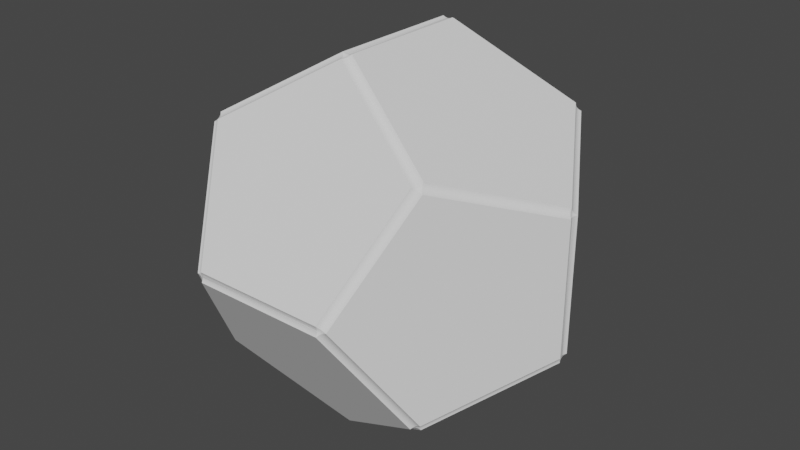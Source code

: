 # Source: d12.blend  (saved by Blender 2.83.19; exported with 4.5.12 LTS)
import bpy
from mathutils import Matrix  # noqa: F401  (used for matrix-valued properties, if any)

bpy.ops.wm.read_factory_settings(use_empty=True)
scene = bpy.context.scene
scene.name = 'Scene'

# ---- collections
col_collection = bpy.data.collections.new('Collection'); scene.collection.children.link(col_collection)

# ---- world
world_world = bpy.data.worlds.new('World'); scene.world = world_world
world_world.use_nodes = True; world_world.node_tree.nodes.clear()
_N = world_world.node_tree.nodes; _L = world_world.node_tree.links
n0 = _N.new('ShaderNodeOutputWorld'); n0.name = 'World Output'; n0.location = (300, 300)
n1 = _N.new('ShaderNodeBackground'); n1.name = 'Background'; n1.location = (10, 300)
n1.inputs[0].default_value = (0.05088, 0.05088, 0.05088, 1.0)
_L.new(n1.outputs[0], n0.inputs[0])
n0.is_active_output = True
world_world.color = (0.05088, 0.05088, 0.05088)
world_world.use_sun_shadow = False
world_world.sun_shadow_jitter_overblur = 0.0

# ---- meshes
me_solid = bpy.data.meshes.new('Solid')
me_solid.from_pydata([(0.5774, 0.5774, 0.5774), (0.5774, 0.5774, -0.5774), (0.5774, -0.5774, 0.5774), (0.5774, -0.5774, -0.5774), (-0.5774, 0.5774, 0.5774), (-0.5774, 0.5774, -0.5774), (-0.5774, -0.5774, 0.5774), (-0.5774, -0.5774, -0.5774), (0.3568, 0.9342, 0.0), (-0.3568, 0.9342, 0.0), (0.3568, -0.9342, 0.0), (-0.3568, -0.9342, 0.0), (0.9342, 0.0, 0.3568), (0.9342, 0.0, -0.3568), (-0.9342, 0.0, 0.3568), (-0.9342, 0.0, -0.3568), (0.0, 0.3568, 0.9342), (0.0, -0.3568, 0.9342), (0.0, 0.3568, -0.9342), (0.0, -0.3568, -0.9342)], [], [(0, 8, 9, 4, 16), (0, 12, 13, 1, 8), (16, 17, 2, 12, 0), (8, 1, 18, 5, 9), (12, 2, 10, 3, 13), (16, 4, 14, 6, 17), (4, 9, 5, 15, 14), (2, 17, 6, 11, 10), (1, 13, 3, 19, 18), (18, 19, 7, 15, 5), (14, 15, 7, 11, 6), (10, 11, 7, 19, 3)])
me_solid.use_remesh_fix_poles = True
me_solid.use_remesh_preserve_attributes = False
me_solid.use_mirror_vertex_groups = False
me_solid.update()
me_solid_001 = bpy.data.meshes.new('Solid.001')
me_solid_001.from_pydata([(0.5676, 0.5421, 0.5834), (0.5834, 0.5676, 0.5421), (0.5421, 0.5834, 0.5676), (0.567, 0.5435, 0.5787), (0.5667, 0.5452, 0.5738), (0.567, 0.5473, 0.5688), (0.5678, 0.5497, 0.5638), (0.5692, 0.5524, 0.5589), (0.5647, 0.5444, 0.5801), (0.5645, 0.5461, 0.5759), (0.5645, 0.5478, 0.5716), (0.5649, 0.5496, 0.5673), (0.5657, 0.5516, 0.563), (0.567, 0.5539, 0.5589), (0.5617, 0.5471, 0.5769), (0.5619, 0.5489, 0.5733), (0.5622, 0.5504, 0.5696), (0.5628, 0.5519, 0.5659), (0.5636, 0.5536, 0.5623), (0.5647, 0.5554, 0.559), (0.5586, 0.5505, 0.574), (0.5592, 0.5519, 0.5709), (0.5598, 0.5531, 0.5677), (0.5607, 0.5542, 0.5647), (0.5616, 0.5554, 0.5618), (0.5626, 0.5569, 0.559), (0.5555, 0.5544, 0.5714), (0.5565, 0.5552, 0.5688), (0.5576, 0.5559, 0.5661), (0.5587, 0.5566, 0.5636), (0.5597, 0.5573, 0.5613), (0.5607, 0.5582, 0.5592), (0.5593, 0.5593, 0.5593), (0.5787, 0.567, 0.5435), (0.5738, 0.5667, 0.5452), (0.5688, 0.567, 0.5473), (0.5638, 0.5678, 0.5497), (0.5589, 0.5692, 0.5524), (0.5801, 0.5647, 0.5444), (0.5759, 0.5645, 0.5461), (0.5716, 0.5645, 0.5478), (0.5673, 0.5649, 0.5496), (0.563, 0.5657, 0.5516), (0.5589, 0.567, 0.5539), (0.5769, 0.5617, 0.5471), (0.5733, 0.5619, 0.5489), (0.5696, 0.5622, 0.5504), (0.5659, 0.5628, 0.5519), (0.5623, 0.5636, 0.5536), (0.559, 0.5647, 0.5554), (0.574, 0.5586, 0.5505), (0.5709, 0.5592, 0.5519), (0.5677, 0.5598, 0.5531), (0.5647, 0.5607, 0.5542), (0.5618, 0.5616, 0.5554), (0.559, 0.5626, 0.5569), (0.5714, 0.5555, 0.5544), (0.5688, 0.5565, 0.5552), (0.5661, 0.5576, 0.5559), (0.5636, 0.5587, 0.5566), (0.5613, 0.5597, 0.5573), (0.5592, 0.5607, 0.5582), (0.5435, 0.5787, 0.567), (0.5452, 0.5738, 0.5667), (0.5473, 0.5688, 0.567), (0.5497, 0.5638, 0.5678), (0.5524, 0.5589, 0.5692), (0.5444, 0.5801, 0.5647), (0.5461, 0.5759, 0.5645), (0.5478, 0.5716, 0.5645), (0.5496, 0.5673, 0.5649), (0.5516, 0.563, 0.5657), (0.5539, 0.5589, 0.567), (0.5471, 0.5769, 0.5617), (0.5489, 0.5733, 0.5619), (0.5504, 0.5696, 0.5622), (0.5519, 0.5659, 0.5628), (0.5536, 0.5623, 0.5636), (0.5554, 0.559, 0.5647), (0.5505, 0.574, 0.5586), (0.5519, 0.5709, 0.5592), (0.5531, 0.5677, 0.5598), (0.5542, 0.5647, 0.5607), (0.5554, 0.5618, 0.5616), (0.5569, 0.559, 0.5626), (0.5544, 0.5714, 0.5555), (0.5552, 0.5688, 0.5565), (0.5559, 0.5661, 0.5576), (0.5566, 0.5636, 0.5587), (0.5573, 0.5613, 0.5597), (0.5582, 0.5592, 0.5607), (0.5421, 0.5834, -0.5676), (0.5834, 0.5676, -0.5421), (0.5676, 0.5421, -0.5834), (0.5444, 0.5801, -0.5647), (0.5471, 0.5769, -0.5617), (0.5505, 0.574, -0.5586), (0.5544, 0.5714, -0.5555), (0.5589, 0.5692, -0.5524), (0.5435, 0.5787, -0.567), (0.5461, 0.5759, -0.5646), (0.5488, 0.5732, -0.5619), (0.5517, 0.5708, -0.5592), (0.5551, 0.5687, -0.5565), (0.5589, 0.567, -0.5539), (0.5452, 0.5738, -0.5667), (0.5478, 0.5716, -0.5646), (0.5504, 0.5695, -0.5623), (0.553, 0.5677, -0.5599), (0.5559, 0.5661, -0.5576), (0.559, 0.5647, -0.5554), (0.5473, 0.5688, -0.567), (0.5497, 0.5673, -0.565), (0.5519, 0.5659, -0.5629), (0.5542, 0.5647, -0.5607), (0.5565, 0.5636, -0.5587), (0.559, 0.5626, -0.5569), (0.5497, 0.5638, -0.5678), (0.5517, 0.563, -0.5658), (0.5536, 0.5623, -0.5637), (0.5554, 0.5618, -0.5616), (0.5573, 0.5613, -0.5597), (0.5592, 0.5607, -0.5582), (0.5593, 0.5593, -0.5593), (0.5801, 0.5647, -0.5444), (0.5769, 0.5617, -0.5471), (0.574, 0.5586, -0.5505), (0.5714, 0.5555, -0.5544), (0.5692, 0.5524, -0.5589), (0.5787, 0.567, -0.5435), (0.5759, 0.5646, -0.5461), (0.5732, 0.5619, -0.5488), (0.5708, 0.5592, -0.5517), (0.5687, 0.5565, -0.5551), (0.567, 0.5539, -0.5589), (0.5738, 0.5667, -0.5452), (0.5716, 0.5646, -0.5478), (0.5695, 0.5623, -0.5504), (0.5677, 0.5599, -0.553), (0.5661, 0.5576, -0.5559), (0.5647, 0.5554, -0.559), (0.5688, 0.567, -0.5473), (0.5673, 0.565, -0.5497), (0.5659, 0.5629, -0.5519), (0.5647, 0.5607, -0.5542), (0.5636, 0.5587, -0.5565), (0.5626, 0.5569, -0.559), (0.5638, 0.5678, -0.5497), (0.563, 0.5658, -0.5517), (0.5623, 0.5637, -0.5536), (0.5618, 0.5616, -0.5554), (0.5613, 0.5597, -0.5573), (0.5607, 0.5582, -0.5592), (0.5647, 0.5444, -0.5801), (0.5617, 0.5471, -0.5769), (0.5586, 0.5505, -0.574), (0.5555, 0.5544, -0.5714), (0.5524, 0.5589, -0.5692), (0.567, 0.5435, -0.5787), (0.5646, 0.5461, -0.5759), (0.5619, 0.5488, -0.5732), (0.5592, 0.5517, -0.5708), (0.5565, 0.5551, -0.5687), (0.5539, 0.5589, -0.567), (0.5667, 0.5452, -0.5738), (0.5646, 0.5478, -0.5716), (0.5623, 0.5504, -0.5695), (0.5599, 0.553, -0.5677), (0.5576, 0.5559, -0.5661), (0.5554, 0.559, -0.5647), (0.567, 0.5473, -0.5688), (0.565, 0.5497, -0.5673), (0.5629, 0.5519, -0.5659), (0.5607, 0.5542, -0.5647), (0.5587, 0.5565, -0.5636), (0.5569, 0.559, -0.5626), (0.5678, 0.5497, -0.5638), (0.5658, 0.5517, -0.563), (0.5637, 0.5536, -0.5623), (0.5616, 0.5554, -0.5618), (0.5597, 0.5573, -0.5613), (0.5582, 0.5592, -0.5607), (0.5834, -0.5676, 0.5421), (0.5676, -0.5421, 0.5834), (0.5421, -0.5834, 0.5676), (0.5801, -0.5647, 0.5444), (0.5769, -0.5617, 0.5471), (0.574, -0.5586, 0.5505), (0.5714, -0.5555, 0.5544), (0.5692, -0.5524, 0.5589), (0.5787, -0.567, 0.5435), (0.5759, -0.5646, 0.5461), (0.5732, -0.5619, 0.5488), (0.5708, -0.5592, 0.5517), (0.5687, -0.5565, 0.5551), (0.567, -0.5539, 0.5589), (0.5738, -0.5667, 0.5452), (0.5716, -0.5646, 0.5478), (0.5695, -0.5623, 0.5504), (0.5677, -0.5599, 0.553), (0.5661, -0.5576, 0.5559), (0.5647, -0.5554, 0.559), (0.5688, -0.567, 0.5473), (0.5673, -0.565, 0.5497), (0.5659, -0.5629, 0.5519), (0.5647, -0.5607, 0.5542), (0.5636, -0.5587, 0.5565), (0.5626, -0.5569, 0.559), (0.5638, -0.5678, 0.5497), (0.563, -0.5658, 0.5517), (0.5623, -0.5637, 0.5536), (0.5618, -0.5616, 0.5554), (0.5613, -0.5597, 0.5573), (0.5607, -0.5582, 0.5592), (0.5593, -0.5593, 0.5593), (0.5647, -0.5444, 0.5801), (0.5617, -0.5471, 0.5769), (0.5586, -0.5505, 0.574), (0.5555, -0.5544, 0.5714), (0.5524, -0.5589, 0.5692), (0.567, -0.5435, 0.5787), (0.5646, -0.5461, 0.5759), (0.5619, -0.5488, 0.5732), (0.5592, -0.5517, 0.5708), (0.5565, -0.5551, 0.5687), (0.5539, -0.5589, 0.567), (0.5667, -0.5452, 0.5738), (0.5646, -0.5478, 0.5716), (0.5623, -0.5504, 0.5695), (0.5599, -0.553, 0.5677), (0.5576, -0.5559, 0.5661), (0.5554, -0.559, 0.5647), (0.567, -0.5473, 0.5688), (0.565, -0.5497, 0.5673), (0.5629, -0.5519, 0.5659), (0.5607, -0.5542, 0.5647), (0.5587, -0.5565, 0.5636), (0.5569, -0.559, 0.5626), (0.5678, -0.5497, 0.5638), (0.5658, -0.5517, 0.563), (0.5637, -0.5536, 0.5623), (0.5616, -0.5554, 0.5618), (0.5597, -0.5573, 0.5613), (0.5582, -0.5592, 0.5607), (0.5444, -0.5801, 0.5647), (0.5471, -0.5769, 0.5617), (0.5505, -0.574, 0.5586), (0.5544, -0.5714, 0.5555), (0.5589, -0.5692, 0.5524), (0.5435, -0.5787, 0.567), (0.5461, -0.5759, 0.5646), (0.5488, -0.5732, 0.5619), (0.5517, -0.5708, 0.5592), (0.5551, -0.5687, 0.5565), (0.5589, -0.567, 0.5539), (0.5452, -0.5738, 0.5667), (0.5478, -0.5716, 0.5646), (0.5504, -0.5695, 0.5623), (0.553, -0.5677, 0.5599), (0.5559, -0.5661, 0.5576), (0.559, -0.5647, 0.5554), (0.5473, -0.5688, 0.567), (0.5497, -0.5673, 0.565), (0.5519, -0.5659, 0.5629), (0.5542, -0.5647, 0.5607), (0.5565, -0.5636, 0.5587), (0.559, -0.5626, 0.5569), (0.5497, -0.5638, 0.5678), (0.5517, -0.563, 0.5658), (0.5536, -0.5623, 0.5637), (0.5554, -0.5618, 0.5616), (0.5573, -0.5613, 0.5597), (0.5592, -0.5607, 0.5582), (0.5676, -0.5421, -0.5834), (0.5834, -0.5676, -0.5421), (0.5421, -0.5834, -0.5676), (0.567, -0.5435, -0.5787), (0.5667, -0.5452, -0.5738), (0.567, -0.5473, -0.5688), (0.5678, -0.5497, -0.5638), (0.5692, -0.5524, -0.5589), (0.5647, -0.5444, -0.5801), (0.5645, -0.5461, -0.5759), (0.5645, -0.5478, -0.5716), (0.5649, -0.5496, -0.5673), (0.5657, -0.5516, -0.563), (0.567, -0.5539, -0.5589), (0.5617, -0.5471, -0.5769), (0.5619, -0.5489, -0.5733), (0.5622, -0.5504, -0.5696), (0.5628, -0.5519, -0.5659), (0.5636, -0.5536, -0.5623), (0.5647, -0.5554, -0.559), (0.5586, -0.5505, -0.574), (0.5592, -0.5519, -0.5709), (0.5598, -0.5531, -0.5677), (0.5607, -0.5542, -0.5647), (0.5616, -0.5554, -0.5618), (0.5626, -0.5569, -0.559), (0.5555, -0.5544, -0.5714), (0.5565, -0.5552, -0.5688), (0.5576, -0.5559, -0.5661), (0.5587, -0.5566, -0.5636), (0.5597, -0.5573, -0.5613), (0.5607, -0.5582, -0.5592), (0.5593, -0.5593, -0.5593), (0.5787, -0.567, -0.5435), (0.5738, -0.5667, -0.5452), (0.5688, -0.567, -0.5473), (0.5638, -0.5678, -0.5497), (0.5589, -0.5692, -0.5524), (0.5801, -0.5647, -0.5444), (0.5759, -0.5645, -0.5461), (0.5716, -0.5645, -0.5478), (0.5673, -0.5649, -0.5496), (0.563, -0.5657, -0.5516), (0.5589, -0.567, -0.5539), (0.5769, -0.5617, -0.5471), (0.5733, -0.5619, -0.5489), (0.5696, -0.5622, -0.5504), (0.5659, -0.5628, -0.5519), (0.5623, -0.5636, -0.5536), (0.559, -0.5647, -0.5554), (0.574, -0.5586, -0.5505), (0.5709, -0.5592, -0.5519), (0.5677, -0.5598, -0.5531), (0.5647, -0.5607, -0.5542), (0.5618, -0.5616, -0.5554), (0.559, -0.5626, -0.5569), (0.5714, -0.5555, -0.5544), (0.5688, -0.5565, -0.5552), (0.5661, -0.5576, -0.5559), (0.5636, -0.5587, -0.5566), (0.5613, -0.5597, -0.5573), (0.5592, -0.5607, -0.5582), (0.5435, -0.5787, -0.567), (0.5452, -0.5738, -0.5667), (0.5473, -0.5688, -0.567), (0.5497, -0.5638, -0.5678), (0.5524, -0.5589, -0.5692), (0.5444, -0.5801, -0.5647), (0.5461, -0.5759, -0.5645), (0.5478, -0.5716, -0.5645), (0.5496, -0.5673, -0.5649), (0.5516, -0.563, -0.5657), (0.5539, -0.5589, -0.567), (0.5471, -0.5769, -0.5617), (0.5489, -0.5733, -0.5619), (0.5504, -0.5696, -0.5622), (0.5519, -0.5659, -0.5628), (0.5536, -0.5623, -0.5636), (0.5554, -0.559, -0.5647), (0.5505, -0.574, -0.5586), (0.5519, -0.5709, -0.5592), (0.5531, -0.5677, -0.5598), (0.5542, -0.5647, -0.5607), (0.5554, -0.5618, -0.5616), (0.5569, -0.559, -0.5626), (0.5544, -0.5714, -0.5555), (0.5552, -0.5688, -0.5565), (0.5559, -0.5661, -0.5576), (0.5566, -0.5636, -0.5587), (0.5573, -0.5613, -0.5597), (0.5582, -0.5592, -0.5607), (-0.5676, 0.5421, 0.5834), (-0.5421, 0.5834, 0.5676), (-0.5834, 0.5676, 0.5421), (-0.5647, 0.5444, 0.5801), (-0.5617, 0.5471, 0.5769), (-0.5586, 0.5505, 0.574), (-0.5555, 0.5544, 0.5714), (-0.5524, 0.5589, 0.5692), (-0.567, 0.5435, 0.5787), (-0.5646, 0.5461, 0.5759), (-0.5619, 0.5488, 0.5732), (-0.5592, 0.5517, 0.5708), (-0.5565, 0.5551, 0.5687), (-0.5539, 0.5589, 0.567), (-0.5667, 0.5452, 0.5738), (-0.5646, 0.5478, 0.5716), (-0.5623, 0.5504, 0.5695), (-0.5599, 0.553, 0.5677), (-0.5576, 0.5559, 0.5661), (-0.5554, 0.559, 0.5647), (-0.567, 0.5473, 0.5688), (-0.565, 0.5497, 0.5673), (-0.5629, 0.5519, 0.5659), (-0.5607, 0.5542, 0.5647), (-0.5587, 0.5565, 0.5636), (-0.5569, 0.559, 0.5626), (-0.5678, 0.5497, 0.5638), (-0.5658, 0.5517, 0.563), (-0.5637, 0.5536, 0.5623), (-0.5616, 0.5554, 0.5618), (-0.5597, 0.5573, 0.5613), (-0.5582, 0.5592, 0.5607), (-0.5593, 0.5593, 0.5593), (-0.5444, 0.5801, 0.5647), (-0.5471, 0.5769, 0.5617), (-0.5505, 0.574, 0.5586), (-0.5544, 0.5714, 0.5555), (-0.5589, 0.5692, 0.5524), (-0.5435, 0.5787, 0.567), (-0.5461, 0.5759, 0.5646), (-0.5488, 0.5732, 0.5619), (-0.5517, 0.5708, 0.5592), (-0.5551, 0.5687, 0.5565), (-0.5589, 0.567, 0.5539), (-0.5452, 0.5738, 0.5667), (-0.5478, 0.5716, 0.5646), (-0.5504, 0.5695, 0.5623), (-0.553, 0.5677, 0.5599), (-0.5559, 0.5661, 0.5576), (-0.559, 0.5647, 0.5554), (-0.5473, 0.5688, 0.567), (-0.5497, 0.5673, 0.565), (-0.5519, 0.5659, 0.5629), (-0.5542, 0.5647, 0.5607), (-0.5565, 0.5636, 0.5587), (-0.559, 0.5626, 0.5569), (-0.5497, 0.5638, 0.5678), (-0.5517, 0.563, 0.5658), (-0.5536, 0.5623, 0.5637), (-0.5554, 0.5618, 0.5616), (-0.5573, 0.5613, 0.5597), (-0.5592, 0.5607, 0.5582), (-0.5801, 0.5647, 0.5444), (-0.5769, 0.5617, 0.5471), (-0.574, 0.5586, 0.5505), (-0.5714, 0.5555, 0.5544), (-0.5692, 0.5524, 0.5589), (-0.5787, 0.567, 0.5435), (-0.5759, 0.5646, 0.5461), (-0.5732, 0.5619, 0.5488), (-0.5708, 0.5592, 0.5517), (-0.5687, 0.5565, 0.5551), (-0.567, 0.5539, 0.5589), (-0.5738, 0.5667, 0.5452), (-0.5716, 0.5646, 0.5478), (-0.5695, 0.5623, 0.5504), (-0.5677, 0.5599, 0.553), (-0.5661, 0.5576, 0.5559), (-0.5647, 0.5554, 0.559), (-0.5688, 0.567, 0.5473), (-0.5673, 0.565, 0.5497), (-0.5659, 0.5629, 0.5519), (-0.5647, 0.5607, 0.5542), (-0.5636, 0.5587, 0.5565), (-0.5626, 0.5569, 0.559), (-0.5638, 0.5678, 0.5497), (-0.563, 0.5658, 0.5517), (-0.5623, 0.5637, 0.5536), (-0.5618, 0.5616, 0.5554), (-0.5613, 0.5597, 0.5573), (-0.5607, 0.5582, 0.5592), (-0.5834, 0.5676, -0.5421), (-0.5421, 0.5834, -0.5676), (-0.5676, 0.5421, -0.5834), (-0.5787, 0.567, -0.5435), (-0.5738, 0.5667, -0.5452), (-0.5688, 0.567, -0.5473), (-0.5638, 0.5678, -0.5497), (-0.5589, 0.5692, -0.5524), (-0.5801, 0.5647, -0.5444), (-0.5759, 0.5645, -0.5461), (-0.5716, 0.5645, -0.5478), (-0.5673, 0.5649, -0.5496), (-0.563, 0.5657, -0.5516), (-0.5589, 0.567, -0.5539), (-0.5769, 0.5617, -0.5471), (-0.5733, 0.5619, -0.5489), (-0.5696, 0.5622, -0.5504), (-0.5659, 0.5628, -0.5519), (-0.5623, 0.5636, -0.5536), (-0.559, 0.5647, -0.5554), (-0.574, 0.5586, -0.5505), (-0.5709, 0.5592, -0.5519), (-0.5677, 0.5598, -0.5531), (-0.5647, 0.5607, -0.5542), (-0.5618, 0.5616, -0.5554), (-0.559, 0.5626, -0.5569), (-0.5714, 0.5555, -0.5544), (-0.5688, 0.5565, -0.5552), (-0.5661, 0.5576, -0.5559), (-0.5636, 0.5587, -0.5566), (-0.5613, 0.5597, -0.5573), (-0.5592, 0.5607, -0.5582), (-0.5593, 0.5593, -0.5593), (-0.5435, 0.5787, -0.567), (-0.5452, 0.5738, -0.5667), (-0.5473, 0.5688, -0.567), (-0.5497, 0.5638, -0.5678), (-0.5524, 0.5589, -0.5692), (-0.5444, 0.5801, -0.5647), (-0.5461, 0.5759, -0.5645), (-0.5478, 0.5716, -0.5645), (-0.5496, 0.5673, -0.5649), (-0.5516, 0.563, -0.5657), (-0.5539, 0.5589, -0.567), (-0.5471, 0.5769, -0.5617), (-0.5489, 0.5733, -0.5619), (-0.5504, 0.5696, -0.5622), (-0.5519, 0.5659, -0.5628), (-0.5536, 0.5623, -0.5636), (-0.5554, 0.559, -0.5647), (-0.5505, 0.574, -0.5586), (-0.5519, 0.5709, -0.5592), (-0.5531, 0.5677, -0.5598), (-0.5542, 0.5647, -0.5607), (-0.5554, 0.5618, -0.5616), (-0.5569, 0.559, -0.5626), (-0.5544, 0.5714, -0.5555), (-0.5552, 0.5688, -0.5565), (-0.5559, 0.5661, -0.5576), (-0.5566, 0.5636, -0.5587), (-0.5573, 0.5613, -0.5597), (-0.5582, 0.5592, -0.5607), (-0.567, 0.5435, -0.5787), (-0.5667, 0.5452, -0.5738), (-0.567, 0.5473, -0.5688), (-0.5678, 0.5497, -0.5638), (-0.5692, 0.5524, -0.5589), (-0.5647, 0.5444, -0.5801), (-0.5645, 0.5461, -0.5759), (-0.5645, 0.5478, -0.5716), (-0.5649, 0.5496, -0.5673), (-0.5657, 0.5516, -0.563), (-0.567, 0.5539, -0.5589), (-0.5617, 0.5471, -0.5769), (-0.5619, 0.5489, -0.5733), (-0.5622, 0.5504, -0.5696), (-0.5628, 0.5519, -0.5659), (-0.5636, 0.5536, -0.5623), (-0.5647, 0.5554, -0.559), (-0.5586, 0.5505, -0.574), (-0.5592, 0.5519, -0.5709), (-0.5598, 0.5531, -0.5677), (-0.5607, 0.5542, -0.5647), (-0.5616, 0.5554, -0.5618), (-0.5626, 0.5569, -0.559), (-0.5555, 0.5544, -0.5714), (-0.5565, 0.5552, -0.5688), (-0.5576, 0.5559, -0.5661), (-0.5587, 0.5566, -0.5636), (-0.5597, 0.5573, -0.5613), (-0.5607, 0.5582, -0.5592), (-0.5421, -0.5834, 0.5676), (-0.5676, -0.5421, 0.5834), (-0.5834, -0.5676, 0.5421), (-0.5435, -0.5787, 0.567), (-0.5452, -0.5738, 0.5667), (-0.5473, -0.5688, 0.567), (-0.5497, -0.5638, 0.5678), (-0.5524, -0.5589, 0.5692), (-0.5444, -0.5801, 0.5647), (-0.5461, -0.5759, 0.5645), (-0.5478, -0.5716, 0.5645), (-0.5496, -0.5673, 0.5649), (-0.5516, -0.563, 0.5657), (-0.5539, -0.5589, 0.567), (-0.5471, -0.5769, 0.5617), (-0.5489, -0.5733, 0.5619), (-0.5504, -0.5696, 0.5622), (-0.5519, -0.5659, 0.5628), (-0.5536, -0.5623, 0.5636), (-0.5554, -0.559, 0.5647), (-0.5505, -0.574, 0.5586), (-0.5519, -0.5709, 0.5592), (-0.5531, -0.5677, 0.5598), (-0.5542, -0.5647, 0.5607), (-0.5554, -0.5618, 0.5616), (-0.5569, -0.559, 0.5626), (-0.5544, -0.5714, 0.5555), (-0.5552, -0.5688, 0.5565), (-0.5559, -0.5661, 0.5576), (-0.5566, -0.5636, 0.5587), (-0.5573, -0.5613, 0.5597), (-0.5582, -0.5592, 0.5607), (-0.5593, -0.5593, 0.5593), (-0.567, -0.5435, 0.5787), (-0.5667, -0.5452, 0.5738), (-0.567, -0.5473, 0.5688), (-0.5678, -0.5497, 0.5638), (-0.5692, -0.5524, 0.5589), (-0.5647, -0.5444, 0.5801), (-0.5645, -0.5461, 0.5759), (-0.5645, -0.5478, 0.5716), (-0.5649, -0.5496, 0.5673), (-0.5657, -0.5516, 0.563), (-0.567, -0.5539, 0.5589), (-0.5617, -0.5471, 0.5769), (-0.5619, -0.5489, 0.5733), (-0.5622, -0.5504, 0.5696), (-0.5628, -0.5519, 0.5659), (-0.5636, -0.5536, 0.5623), (-0.5647, -0.5554, 0.559), (-0.5586, -0.5505, 0.574), (-0.5592, -0.5519, 0.5709), (-0.5598, -0.5531, 0.5677), (-0.5607, -0.5542, 0.5647), (-0.5616, -0.5554, 0.5618), (-0.5626, -0.5569, 0.559), (-0.5555, -0.5544, 0.5714), (-0.5565, -0.5552, 0.5688), (-0.5576, -0.5559, 0.5661), (-0.5587, -0.5566, 0.5636), (-0.5597, -0.5573, 0.5613), (-0.5607, -0.5582, 0.5592), (-0.5787, -0.567, 0.5435), (-0.5738, -0.5667, 0.5452), (-0.5688, -0.567, 0.5473), (-0.5638, -0.5678, 0.5497), (-0.5589, -0.5692, 0.5524), (-0.5801, -0.5647, 0.5444), (-0.5759, -0.5645, 0.5461), (-0.5716, -0.5645, 0.5478), (-0.5673, -0.5649, 0.5496), (-0.563, -0.5657, 0.5516), (-0.5589, -0.567, 0.5539), (-0.5769, -0.5617, 0.5471), (-0.5733, -0.5619, 0.5489), (-0.5696, -0.5622, 0.5504), (-0.5659, -0.5628, 0.5519), (-0.5623, -0.5636, 0.5536), (-0.559, -0.5647, 0.5554), (-0.574, -0.5586, 0.5505), (-0.5709, -0.5592, 0.5519), (-0.5677, -0.5598, 0.5531), (-0.5647, -0.5607, 0.5542), (-0.5618, -0.5616, 0.5554), (-0.559, -0.5626, 0.5569), (-0.5714, -0.5555, 0.5544), (-0.5688, -0.5565, 0.5552), (-0.5661, -0.5576, 0.5559), (-0.5636, -0.5587, 0.5566), (-0.5613, -0.5597, 0.5573), (-0.5592, -0.5607, 0.5582), (-0.5421, -0.5834, -0.5676), (-0.5834, -0.5676, -0.5421), (-0.5676, -0.5421, -0.5834), (-0.5444, -0.5801, -0.5647), (-0.5471, -0.5769, -0.5617), (-0.5505, -0.574, -0.5586), (-0.5544, -0.5714, -0.5555), (-0.5589, -0.5692, -0.5524), (-0.5435, -0.5787, -0.567), (-0.5461, -0.5759, -0.5646), (-0.5488, -0.5732, -0.5619), (-0.5517, -0.5708, -0.5592), (-0.5551, -0.5687, -0.5565), (-0.5589, -0.567, -0.5539), (-0.5452, -0.5738, -0.5667), (-0.5478, -0.5716, -0.5646), (-0.5504, -0.5695, -0.5623), (-0.553, -0.5677, -0.5599), (-0.5559, -0.5661, -0.5576), (-0.559, -0.5647, -0.5554), (-0.5473, -0.5688, -0.567), (-0.5497, -0.5673, -0.565), (-0.5519, -0.5659, -0.5629), (-0.5542, -0.5647, -0.5607), (-0.5565, -0.5636, -0.5587), (-0.559, -0.5626, -0.5569), (-0.5497, -0.5638, -0.5678), (-0.5517, -0.563, -0.5658), (-0.5536, -0.5623, -0.5637), (-0.5554, -0.5618, -0.5616), (-0.5573, -0.5613, -0.5597), (-0.5592, -0.5607, -0.5582), (-0.5593, -0.5593, -0.5593), (-0.5801, -0.5647, -0.5444), (-0.5769, -0.5617, -0.5471), (-0.574, -0.5586, -0.5505), (-0.5714, -0.5555, -0.5544), (-0.5692, -0.5524, -0.5589), (-0.5787, -0.567, -0.5435), (-0.5759, -0.5646, -0.5461), (-0.5732, -0.5619, -0.5488), (-0.5708, -0.5592, -0.5517), (-0.5687, -0.5565, -0.5551), (-0.567, -0.5539, -0.5589), (-0.5738, -0.5667, -0.5452), (-0.5716, -0.5646, -0.5478), (-0.5695, -0.5623, -0.5504), (-0.5677, -0.5599, -0.553), (-0.5661, -0.5576, -0.5559), (-0.5647, -0.5554, -0.559), (-0.5688, -0.567, -0.5473), (-0.5673, -0.565, -0.5497), (-0.5659, -0.5629, -0.5519), (-0.5647, -0.5607, -0.5542), (-0.5636, -0.5587, -0.5565), (-0.5626, -0.5569, -0.559), (-0.5638, -0.5678, -0.5497), (-0.563, -0.5658, -0.5517), (-0.5623, -0.5637, -0.5536), (-0.5618, -0.5616, -0.5554), (-0.5613, -0.5597, -0.5573), (-0.5607, -0.5582, -0.5592), (-0.5647, -0.5444, -0.5801), (-0.5617, -0.5471, -0.5769), (-0.5586, -0.5505, -0.574), (-0.5555, -0.5544, -0.5714), (-0.5524, -0.5589, -0.5692), (-0.567, -0.5435, -0.5787), (-0.5646, -0.5461, -0.5759), (-0.5619, -0.5488, -0.5732), (-0.5592, -0.5517, -0.5708), (-0.5565, -0.5551, -0.5687), (-0.5539, -0.5589, -0.567), (-0.5667, -0.5452, -0.5738), (-0.5646, -0.5478, -0.5716), (-0.5623, -0.5504, -0.5695), (-0.5599, -0.553, -0.5677), (-0.5576, -0.5559, -0.5661), (-0.5554, -0.559, -0.5647), (-0.567, -0.5473, -0.5688), (-0.565, -0.5497, -0.5673), (-0.5629, -0.5519, -0.5659), (-0.5607, -0.5542, -0.5647), (-0.5587, -0.5565, -0.5636), (-0.5569, -0.559, -0.5626), (-0.5678, -0.5497, -0.5638), (-0.5658, -0.5517, -0.563), (-0.5637, -0.5536, -0.5623), (-0.5616, -0.5554, -0.5618), (-0.5597, -0.5573, -0.5613), (-0.5582, -0.5592, -0.5607), (0.3763, 0.9026, 0.0), (0.335, 0.9184, -0.02552), (0.335, 0.9184, 0.02552), (0.3716, 0.902, -0.00142), (0.3667, 0.9018, -0.003123), (0.3617, 0.902, -0.005174), (0.3567, 0.9028, -0.007604), (0.3518, 0.9042, -0.01037), (0.3716, 0.902, 0.00142), (0.3673, 0.902, 6.241e-05), (0.363, 0.9021, -0.001574), (0.3587, 0.9024, -0.003496), (0.3545, 0.9031, -0.005672), (0.3504, 0.9043, -0.008038), (0.3667, 0.9018, 0.003123), (0.363, 0.9022, 0.001714), (0.3593, 0.9024, 6.51e-05), (0.3558, 0.9028, -0.001776), (0.3523, 0.9034, -0.003737), (0.349, 0.9044, -0.005746), (0.3617, 0.902, 0.005174), (0.3587, 0.9025, 0.003611), (0.3558, 0.9028, 0.00186), (0.353, 0.9032, 1.886e-05), (0.3503, 0.9037, -0.001808), (0.3477, 0.9046, -0.003529), (0.3567, 0.9028, 0.007604), (0.3545, 0.9032, 0.005743), (0.3523, 0.9035, 0.003782), (0.3503, 0.9038, 0.001822), (0.3484, 0.9042, 1.438e-06), (0.3465, 0.9048, -0.001517), (0.3457, 0.905, 6.009e-09), (0.335, 0.916, -0.02119), (0.335, 0.9139, -0.01648), (0.335, 0.9122, -0.01133), (0.335, 0.9111, -0.00579), (0.335, 0.9107, 9.779e-09), (0.3373, 0.9151, -0.02261), (0.3376, 0.9134, -0.01843), (0.3376, 0.9118, -0.01413), (0.3375, 0.9105, -0.009612), (0.3374, 0.9096, -0.004875), (0.3374, 0.9093, -2.351e-05), (0.3401, 0.9119, -0.0196), (0.3403, 0.9108, -0.01574), (0.3402, 0.9097, -0.01188), (0.34, 0.9088, -0.007973), (0.3398, 0.9082, -0.004009), (0.3397, 0.908, -1.762e-05), (0.3434, 0.909, -0.01651), (0.3433, 0.9084, -0.01311), (0.343, 0.9077, -0.009763), (0.3425, 0.9072, -0.006475), (0.3422, 0.9069, -0.00323), (0.342, 0.9067, -5.094e-06), (0.3473, 0.9064, -0.01339), (0.3467, 0.9062, -0.01054), (0.3459, 0.9059, -0.00774), (0.3451, 0.9057, -0.005038), (0.3444, 0.9057, -0.002464), (0.3441, 0.9057, -5.826e-07), (0.3373, 0.9151, 0.02261), (0.3401, 0.9119, 0.0196), (0.3434, 0.909, 0.01651), (0.3473, 0.9064, 0.01339), (0.3518, 0.9042, 0.01037), (0.335, 0.916, 0.02119), (0.3375, 0.9134, 0.01837), (0.3401, 0.9108, 0.01571), (0.3432, 0.9083, 0.01311), (0.3466, 0.9061, 0.01055), (0.3504, 0.9043, 0.008061), (0.335, 0.9139, 0.01648), (0.3375, 0.9119, 0.01402), (0.3401, 0.9097, 0.01181), (0.3429, 0.9077, 0.009749), (0.3459, 0.9059, 0.007746), (0.349, 0.9044, 0.005763), (0.335, 0.9122, 0.01133), (0.3375, 0.9106, 0.009502), (0.34, 0.9089, 0.007903), (0.3425, 0.9072, 0.006457), (0.3451, 0.9057, 0.005038), (0.3477, 0.9046, 0.003534), (0.335, 0.9111, 0.00579), (0.3374, 0.9097, 0.004799), (0.3398, 0.9083, 0.003958), (0.3422, 0.9069, 0.003216), (0.3444, 0.9057, 0.002463), (0.3465, 0.9048, 0.001518), (-0.335, 0.9184, -0.02552), (-0.3763, 0.9026, 0.0), (-0.335, 0.9184, 0.02552), (-0.3373, 0.9151, -0.02261), (-0.3401, 0.9119, -0.0196), (-0.3434, 0.909, -0.01651), (-0.3473, 0.9064, -0.01339), (-0.3518, 0.9042, -0.01037), (-0.335, 0.916, -0.02119), (-0.3375, 0.9134, -0.01837), (-0.3401, 0.9108, -0.01571), (-0.3432, 0.9083, -0.01311), (-0.3466, 0.9061, -0.01055), (-0.3504, 0.9043, -0.008061), (-0.335, 0.9139, -0.01648), (-0.3375, 0.9119, -0.01402), (-0.3401, 0.9097, -0.01181), (-0.3429, 0.9077, -0.009749), (-0.3459, 0.9059, -0.007746), (-0.349, 0.9044, -0.005763), (-0.335, 0.9122, -0.01133), (-0.3375, 0.9106, -0.009502), (-0.34, 0.9089, -0.007903), (-0.3425, 0.9072, -0.006457), (-0.3451, 0.9057, -0.005038), (-0.3477, 0.9046, -0.003534), (-0.335, 0.9111, -0.00579), (-0.3374, 0.9097, -0.004799), (-0.3398, 0.9083, -0.003958), (-0.3422, 0.9069, -0.003216), (-0.3444, 0.9057, -0.002463), (-0.3465, 0.9048, -0.001518), (-0.3457, 0.905, -6.018e-09), (-0.3716, 0.902, 0.00142), (-0.3667, 0.9018, 0.003123), (-0.3617, 0.902, 0.005174), (-0.3567, 0.9028, 0.007604), (-0.3518, 0.9042, 0.01037), (-0.3716, 0.902, -0.00142), (-0.3673, 0.902, -6.241e-05), (-0.363, 0.9021, 0.001574), (-0.3587, 0.9024, 0.003496), (-0.3545, 0.9031, 0.005672), (-0.3504, 0.9043, 0.008038), (-0.3667, 0.9018, -0.003123), (-0.363, 0.9022, -0.001714), (-0.3593, 0.9024, -6.51e-05), (-0.3558, 0.9028, 0.001776), (-0.3523, 0.9034, 0.003737), (-0.349, 0.9044, 0.005746), (-0.3617, 0.902, -0.005174), (-0.3587, 0.9025, -0.003611), (-0.3558, 0.9028, -0.00186), (-0.353, 0.9032, -1.886e-05), (-0.3503, 0.9037, 0.001808), (-0.3477, 0.9046, 0.003529), (-0.3567, 0.9028, -0.007604), (-0.3545, 0.9032, -0.005743), (-0.3523, 0.9035, -0.003782), (-0.3503, 0.9038, -0.001822), (-0.3484, 0.9042, -1.438e-06), (-0.3465, 0.9048, 0.001517), (-0.335, 0.916, 0.02119), (-0.335, 0.9139, 0.01648), (-0.335, 0.9122, 0.01133), (-0.335, 0.9111, 0.00579), (-0.335, 0.9107, -9.779e-09), (-0.3373, 0.9151, 0.02261), (-0.3376, 0.9134, 0.01843), (-0.3376, 0.9118, 0.01413), (-0.3375, 0.9105, 0.009612), (-0.3374, 0.9096, 0.004875), (-0.3374, 0.9093, 2.351e-05), (-0.3401, 0.9119, 0.0196), (-0.3403, 0.9108, 0.01574), (-0.3402, 0.9097, 0.01188), (-0.34, 0.9088, 0.007973), (-0.3398, 0.9082, 0.004009), (-0.3397, 0.908, 1.762e-05), (-0.3434, 0.909, 0.01651), (-0.3433, 0.9084, 0.01311), (-0.343, 0.9077, 0.009763), (-0.3425, 0.9072, 0.006475), (-0.3422, 0.9069, 0.00323), (-0.342, 0.9067, 5.094e-06), (-0.3473, 0.9064, 0.01339), (-0.3467, 0.9062, 0.01054), (-0.3459, 0.9059, 0.00774), (-0.3451, 0.9057, 0.005038), (-0.3444, 0.9057, 0.002464), (-0.3441, 0.9057, 5.826e-07), (0.335, -0.9184, 0.02552), (0.335, -0.9184, -0.02552), (0.3763, -0.9026, 0.0), (0.335, -0.916, 0.02119), (0.335, -0.9139, 0.01648), (0.335, -0.9122, 0.01133), (0.335, -0.9111, 0.00579), (0.335, -0.9107, -9.779e-09), (0.3373, -0.9151, 0.02261), (0.3376, -0.9134, 0.01843), (0.3376, -0.9118, 0.01413), (0.3375, -0.9105, 0.009612), (0.3374, -0.9096, 0.004875), (0.3374, -0.9093, 2.351e-05), (0.3401, -0.9119, 0.0196), (0.3403, -0.9108, 0.01574), (0.3402, -0.9097, 0.01188), (0.34, -0.9088, 0.007973), (0.3398, -0.9082, 0.004009), (0.3397, -0.908, 1.762e-05), (0.3434, -0.909, 0.01651), (0.3433, -0.9084, 0.01311), (0.343, -0.9077, 0.009763), (0.3425, -0.9072, 0.006475), (0.3422, -0.9069, 0.00323), (0.342, -0.9067, 5.094e-06), (0.3473, -0.9064, 0.01339), (0.3467, -0.9062, 0.01054), (0.3459, -0.9059, 0.00774), (0.3451, -0.9057, 0.005038), (0.3444, -0.9057, 0.002464), (0.3441, -0.9057, 5.826e-07), (0.3457, -0.905, -6.018e-09), (0.3373, -0.9151, -0.02261), (0.3401, -0.9119, -0.0196), (0.3434, -0.909, -0.01651), (0.3473, -0.9064, -0.01339), (0.3518, -0.9042, -0.01037), (0.335, -0.916, -0.02119), (0.3375, -0.9134, -0.01837), (0.3401, -0.9108, -0.01571), (0.3432, -0.9083, -0.01311), (0.3466, -0.9061, -0.01055), (0.3504, -0.9043, -0.008061), (0.335, -0.9139, -0.01648), (0.3375, -0.9119, -0.01402), (0.3401, -0.9097, -0.01181), (0.3429, -0.9077, -0.009749), (0.3459, -0.9059, -0.007746), (0.349, -0.9044, -0.005763), (0.335, -0.9122, -0.01133), (0.3375, -0.9106, -0.009502), (0.34, -0.9089, -0.007903), (0.3425, -0.9072, -0.006457), (0.3451, -0.9057, -0.005038), (0.3477, -0.9046, -0.003534), (0.335, -0.9111, -0.00579), (0.3374, -0.9097, -0.004799), (0.3398, -0.9083, -0.003958), (0.3422, -0.9069, -0.003216), (0.3444, -0.9057, -0.002463), (0.3465, -0.9048, -0.001518), (0.3716, -0.902, 0.00142), (0.3667, -0.9018, 0.003123), (0.3617, -0.902, 0.005174), (0.3567, -0.9028, 0.007604), (0.3518, -0.9042, 0.01037), (0.3716, -0.902, -0.00142), (0.3673, -0.902, -6.241e-05), (0.363, -0.9021, 0.001574), (0.3587, -0.9024, 0.003496), (0.3545, -0.9031, 0.005672), (0.3504, -0.9043, 0.008038), (0.3667, -0.9018, -0.003123), (0.363, -0.9022, -0.001714), (0.3593, -0.9024, -6.51e-05), (0.3558, -0.9028, 0.001776), (0.3523, -0.9034, 0.003737), (0.349, -0.9044, 0.005746), (0.3617, -0.902, -0.005174), (0.3587, -0.9025, -0.003611), (0.3558, -0.9028, -0.00186), (0.353, -0.9032, -1.886e-05), (0.3503, -0.9037, 0.001808), (0.3477, -0.9046, 0.003529), (0.3567, -0.9028, -0.007604), (0.3545, -0.9032, -0.005743), (0.3523, -0.9035, -0.003782), (0.3503, -0.9038, -0.001822), (0.3484, -0.9042, -1.438e-06), (0.3465, -0.9048, 0.001517), (-0.3763, -0.9026, 0.0), (-0.335, -0.9184, -0.02552), (-0.335, -0.9184, 0.02552), (-0.3716, -0.902, -0.00142), (-0.3667, -0.9018, -0.003123), (-0.3617, -0.902, -0.005174), (-0.3567, -0.9028, -0.007604), (-0.3518, -0.9042, -0.01037), (-0.3716, -0.902, 0.00142), (-0.3673, -0.902, 6.241e-05), (-0.363, -0.9021, -0.001574), (-0.3587, -0.9024, -0.003496), (-0.3545, -0.9031, -0.005672), (-0.3504, -0.9043, -0.008038), (-0.3667, -0.9018, 0.003123), (-0.363, -0.9022, 0.001714), (-0.3593, -0.9024, 6.51e-05), (-0.3558, -0.9028, -0.001776), (-0.3523, -0.9034, -0.003737), (-0.349, -0.9044, -0.005746), (-0.3617, -0.902, 0.005174), (-0.3587, -0.9025, 0.003611), (-0.3558, -0.9028, 0.00186), (-0.353, -0.9032, 1.886e-05), (-0.3503, -0.9037, -0.001808), (-0.3477, -0.9046, -0.003529), (-0.3567, -0.9028, 0.007604), (-0.3545, -0.9032, 0.005743), (-0.3523, -0.9035, 0.003782), (-0.3503, -0.9038, 0.001822), (-0.3484, -0.9042, 1.438e-06), (-0.3465, -0.9048, -0.001517), (-0.3457, -0.905, 6.009e-09), (-0.335, -0.916, -0.02119), (-0.335, -0.9139, -0.01648), (-0.335, -0.9122, -0.01133), (-0.335, -0.9111, -0.00579), (-0.335, -0.9107, 9.779e-09), (-0.3373, -0.9151, -0.02261), (-0.3376, -0.9134, -0.01843), (-0.3376, -0.9118, -0.01413), (-0.3375, -0.9105, -0.009612), (-0.3374, -0.9096, -0.004875), (-0.3374, -0.9093, -2.351e-05), (-0.3401, -0.9119, -0.0196), (-0.3403, -0.9108, -0.01574), (-0.3402, -0.9097, -0.01188), (-0.34, -0.9088, -0.007973), (-0.3398, -0.9082, -0.004009), (-0.3397, -0.908, -1.762e-05), (-0.3434, -0.909, -0.01651), (-0.3433, -0.9084, -0.01311), (-0.343, -0.9077, -0.009763), (-0.3425, -0.9072, -0.006475), (-0.3422, -0.9069, -0.00323), (-0.342, -0.9067, -5.094e-06), (-0.3473, -0.9064, -0.01339), (-0.3467, -0.9062, -0.01054), (-0.3459, -0.9059, -0.00774), (-0.3451, -0.9057, -0.005038), (-0.3444, -0.9057, -0.002464), (-0.3441, -0.9057, -5.826e-07), (-0.3373, -0.9151, 0.02261), (-0.3401, -0.9119, 0.0196), (-0.3434, -0.909, 0.01651), (-0.3473, -0.9064, 0.01339), (-0.3518, -0.9042, 0.01037), (-0.335, -0.916, 0.02119), (-0.3375, -0.9134, 0.01837), (-0.3401, -0.9108, 0.01571), (-0.3432, -0.9083, 0.01311), (-0.3466, -0.9061, 0.01055), (-0.3504, -0.9043, 0.008061), (-0.335, -0.9139, 0.01648), (-0.3375, -0.9119, 0.01402), (-0.3401, -0.9097, 0.01181), (-0.3429, -0.9077, 0.009749), (-0.3459, -0.9059, 0.007746), (-0.349, -0.9044, 0.005763), (-0.335, -0.9122, 0.01133), (-0.3375, -0.9106, 0.009502), (-0.34, -0.9089, 0.007903), (-0.3425, -0.9072, 0.006457), (-0.3451, -0.9057, 0.005038), (-0.3477, -0.9046, 0.003534), (-0.335, -0.9111, 0.00579), (-0.3374, -0.9097, 0.004799), (-0.3398, -0.9083, 0.003958), (-0.3422, -0.9069, 0.003216), (-0.3444, -0.9057, 0.002463), (-0.3465, -0.9048, 0.001518), (0.9026, 0.0, 0.3763), (0.9184, -0.02552, 0.335), (0.9184, 0.02552, 0.335), (0.902, -0.00142, 0.3716), (0.9018, -0.003123, 0.3667), (0.902, -0.005174, 0.3617), (0.9028, -0.007604, 0.3567), (0.9042, -0.01037, 0.3518), (0.902, 0.00142, 0.3716), (0.902, 6.241e-05, 0.3673), (0.9021, -0.001574, 0.363), (0.9024, -0.003496, 0.3587), (0.9031, -0.005672, 0.3545), (0.9043, -0.008038, 0.3504), (0.9018, 0.003123, 0.3667), (0.9022, 0.001714, 0.363), (0.9024, 6.51e-05, 0.3593), (0.9028, -0.001776, 0.3558), (0.9034, -0.003737, 0.3523), (0.9044, -0.005746, 0.349), (0.902, 0.005174, 0.3617), (0.9025, 0.003611, 0.3587), (0.9028, 0.00186, 0.3558), (0.9032, 1.886e-05, 0.353), (0.9037, -0.001808, 0.3503), (0.9046, -0.003529, 0.3477), (0.9028, 0.007604, 0.3567), (0.9032, 0.005743, 0.3545), (0.9035, 0.003782, 0.3523), (0.9038, 0.001822, 0.3503), (0.9042, 1.437e-06, 0.3484), (0.9048, -0.001517, 0.3465), (0.905, 6.477e-09, 0.3457), (0.916, -0.02119, 0.335), (0.9139, -0.01648, 0.335), (0.9122, -0.01133, 0.335), (0.9111, -0.00579, 0.335), (0.9107, 9.779e-09, 0.335), (0.9151, -0.02261, 0.3373), (0.9134, -0.01843, 0.3376), (0.9118, -0.01413, 0.3376), (0.9105, -0.009612, 0.3375), (0.9096, -0.004875, 0.3374), (0.9093, -2.351e-05, 0.3374), (0.9119, -0.0196, 0.3401), (0.9108, -0.01574, 0.3403), (0.9097, -0.01188, 0.3402), (0.9088, -0.007973, 0.34), (0.9082, -0.004009, 0.3398), (0.908, -1.762e-05, 0.3397), (0.909, -0.01651, 0.3434), (0.9084, -0.01311, 0.3433), (0.9077, -0.009763, 0.343), (0.9072, -0.006475, 0.3425), (0.9069, -0.00323, 0.3422), (0.9067, -5.094e-06, 0.342), (0.9064, -0.01339, 0.3473), (0.9062, -0.01054, 0.3467), (0.9059, -0.00774, 0.3459), (0.9057, -0.005038, 0.3451), (0.9057, -0.002464, 0.3444), (0.9057, -5.821e-07, 0.3441), (0.9151, 0.02261, 0.3373), (0.9119, 0.0196, 0.3401), (0.909, 0.01651, 0.3434), (0.9064, 0.01339, 0.3473), (0.9042, 0.01037, 0.3518), (0.916, 0.02119, 0.335), (0.9134, 0.01837, 0.3375), (0.9108, 0.01571, 0.3401), (0.9083, 0.01311, 0.3432), (0.9061, 0.01055, 0.3466), (0.9043, 0.008061, 0.3504), (0.9139, 0.01648, 0.335), (0.9119, 0.01402, 0.3375), (0.9097, 0.01181, 0.3401), (0.9077, 0.009749, 0.3429), (0.9059, 0.007746, 0.3459), (0.9044, 0.005763, 0.349), (0.9122, 0.01133, 0.335), (0.9106, 0.009502, 0.3375), (0.9089, 0.007903, 0.34), (0.9072, 0.006457, 0.3425), (0.9057, 0.005038, 0.3451), (0.9046, 0.003534, 0.3477), (0.9111, 0.00579, 0.335), (0.9097, 0.004799, 0.3374), (0.9083, 0.003958, 0.3398), (0.9069, 0.003216, 0.3422), (0.9057, 0.002463, 0.3444), (0.9048, 0.001518, 0.3465), (0.9184, -0.02552, -0.335), (0.9026, 0.0, -0.3763), (0.9184, 0.02552, -0.335), (0.9151, -0.02261, -0.3373), (0.9119, -0.0196, -0.3401), (0.909, -0.01651, -0.3434), (0.9064, -0.01339, -0.3473), (0.9042, -0.01037, -0.3518), (0.916, -0.02119, -0.335), (0.9134, -0.01837, -0.3375), (0.9108, -0.01571, -0.3401), (0.9083, -0.01311, -0.3432), (0.9061, -0.01055, -0.3466), (0.9043, -0.008061, -0.3504), (0.9139, -0.01648, -0.335), (0.9119, -0.01402, -0.3375), (0.9097, -0.01181, -0.3401), (0.9077, -0.009749, -0.3429), (0.9059, -0.007746, -0.3459), (0.9044, -0.005763, -0.349), (0.9122, -0.01133, -0.335), (0.9106, -0.009502, -0.3375), (0.9089, -0.007903, -0.34), (0.9072, -0.006457, -0.3425), (0.9057, -0.005038, -0.3451), (0.9046, -0.003534, -0.3477), (0.9111, -0.00579, -0.335), (0.9097, -0.004799, -0.3374), (0.9083, -0.003958, -0.3398), (0.9069, -0.003216, -0.3422), (0.9057, -0.002463, -0.3444), (0.9048, -0.001518, -0.3465), (0.905, -6.503e-09, -0.3457), (0.902, 0.00142, -0.3716), (0.9018, 0.003123, -0.3667), (0.902, 0.005174, -0.3617), (0.9028, 0.007604, -0.3567), (0.9042, 0.01037, -0.3518), (0.902, -0.00142, -0.3716), (0.902, -6.241e-05, -0.3673), (0.9021, 0.001574, -0.363), (0.9024, 0.003496, -0.3587), (0.9031, 0.005672, -0.3545), (0.9043, 0.008038, -0.3504), (0.9018, -0.003123, -0.3667), (0.9022, -0.001714, -0.363), (0.9024, -6.51e-05, -0.3593), (0.9028, 0.001776, -0.3558), (0.9034, 0.003737, -0.3523), (0.9044, 0.005746, -0.349), (0.902, -0.005174, -0.3617), (0.9025, -0.003611, -0.3587), (0.9028, -0.00186, -0.3558), (0.9032, -1.886e-05, -0.353), (0.9037, 0.001808, -0.3503), (0.9046, 0.003529, -0.3477), (0.9028, -0.007604, -0.3567), (0.9032, -0.005743, -0.3545), (0.9035, -0.003782, -0.3523), (0.9038, -0.001822, -0.3503), (0.9042, -1.437e-06, -0.3484), (0.9048, 0.001517, -0.3465), (0.916, 0.02119, -0.335), (0.9139, 0.01648, -0.335), (0.9122, 0.01133, -0.335), (0.9111, 0.00579, -0.335), (0.9107, -9.779e-09, -0.335), (0.9151, 0.02261, -0.3373), (0.9134, 0.01843, -0.3376), (0.9118, 0.01413, -0.3376), (0.9105, 0.009612, -0.3375), (0.9096, 0.004875, -0.3374), (0.9093, 2.351e-05, -0.3374), (0.9119, 0.0196, -0.3401), (0.9108, 0.01574, -0.3403), (0.9097, 0.01188, -0.3402), (0.9088, 0.007973, -0.34), (0.9082, 0.004009, -0.3398), (0.908, 1.762e-05, -0.3397), (0.909, 0.01651, -0.3434), (0.9084, 0.01311, -0.3433), (0.9077, 0.009763, -0.343), (0.9072, 0.006475, -0.3425), (0.9069, 0.00323, -0.3422), (0.9067, 5.094e-06, -0.342), (0.9064, 0.01339, -0.3473), (0.9062, 0.01054, -0.3467), (0.9059, 0.00774, -0.3459), (0.9057, 0.005038, -0.3451), (0.9057, 0.002464, -0.3444), (0.9057, 5.821e-07, -0.3441), (-0.9184, 0.02552, 0.335), (-0.9184, -0.02552, 0.335), (-0.9026, 0.0, 0.3763), (-0.916, 0.02119, 0.335), (-0.9139, 0.01648, 0.335), (-0.9122, 0.01133, 0.335), (-0.9111, 0.00579, 0.335), (-0.9107, -9.779e-09, 0.335), (-0.9151, 0.02261, 0.3373), (-0.9134, 0.01843, 0.3376), (-0.9118, 0.01413, 0.3376), (-0.9105, 0.009612, 0.3375), (-0.9096, 0.004875, 0.3374), (-0.9093, 2.351e-05, 0.3374), (-0.9119, 0.0196, 0.3401), (-0.9108, 0.01574, 0.3403), (-0.9097, 0.01188, 0.3402), (-0.9088, 0.007973, 0.34), (-0.9082, 0.004009, 0.3398), (-0.908, 1.762e-05, 0.3397), (-0.909, 0.01651, 0.3434), (-0.9084, 0.01311, 0.3433), (-0.9077, 0.009763, 0.343), (-0.9072, 0.006475, 0.3425), (-0.9069, 0.00323, 0.3422), (-0.9067, 5.094e-06, 0.342), (-0.9064, 0.01339, 0.3473), (-0.9062, 0.01054, 0.3467), (-0.9059, 0.00774, 0.3459), (-0.9057, 0.005038, 0.3451), (-0.9057, 0.002464, 0.3444), (-0.9057, 5.821e-07, 0.3441), (-0.905, -6.522e-09, 0.3457), (-0.9151, -0.02261, 0.3373), (-0.9119, -0.0196, 0.3401), (-0.909, -0.01651, 0.3434), (-0.9064, -0.01339, 0.3473), (-0.9042, -0.01037, 0.3518), (-0.916, -0.02119, 0.335), (-0.9134, -0.01837, 0.3375), (-0.9108, -0.01571, 0.3401), (-0.9083, -0.01311, 0.3432), (-0.9061, -0.01055, 0.3466), (-0.9043, -0.008061, 0.3504), (-0.9139, -0.01648, 0.335), (-0.9119, -0.01402, 0.3375), (-0.9097, -0.01181, 0.3401), (-0.9077, -0.009749, 0.3429), (-0.9059, -0.007746, 0.3459), (-0.9044, -0.005763, 0.349), (-0.9122, -0.01133, 0.335), (-0.9106, -0.009502, 0.3375), (-0.9089, -0.007903, 0.34), (-0.9072, -0.006457, 0.3425), (-0.9057, -0.005038, 0.3451), (-0.9046, -0.003534, 0.3477), (-0.9111, -0.00579, 0.335), (-0.9097, -0.004799, 0.3374), (-0.9083, -0.003958, 0.3398), (-0.9069, -0.003216, 0.3422), (-0.9057, -0.002463, 0.3444), (-0.9048, -0.001518, 0.3465), (-0.902, 0.00142, 0.3716), (-0.9018, 0.003123, 0.3667), (-0.902, 0.005174, 0.3617), (-0.9028, 0.007604, 0.3567), (-0.9042, 0.01037, 0.3518), (-0.902, -0.00142, 0.3716), (-0.902, -6.241e-05, 0.3673), (-0.9021, 0.001574, 0.363), (-0.9024, 0.003496, 0.3587), (-0.9031, 0.005672, 0.3545), (-0.9043, 0.008038, 0.3504), (-0.9018, -0.003123, 0.3667), (-0.9022, -0.001714, 0.363), (-0.9024, -6.51e-05, 0.3593), (-0.9028, 0.001776, 0.3558), (-0.9034, 0.003737, 0.3523), (-0.9044, 0.005746, 0.349), (-0.902, -0.005174, 0.3617), (-0.9025, -0.003611, 0.3587), (-0.9028, -0.00186, 0.3558), (-0.9032, -1.886e-05, 0.353), (-0.9037, 0.001808, 0.3503), (-0.9046, 0.003529, 0.3477), (-0.9028, -0.007604, 0.3567), (-0.9032, -0.005743, 0.3545), (-0.9035, -0.003782, 0.3523), (-0.9038, -0.001822, 0.3503), (-0.9042, -1.437e-06, 0.3484), (-0.9048, 0.001517, 0.3465), (-0.9026, 0.0, -0.3763), (-0.9184, -0.02552, -0.335), (-0.9184, 0.02552, -0.335), (-0.902, -0.00142, -0.3716), (-0.9018, -0.003123, -0.3667), (-0.902, -0.005174, -0.3617), (-0.9028, -0.007604, -0.3567), (-0.9042, -0.01037, -0.3518), (-0.902, 0.00142, -0.3716), (-0.902, 6.241e-05, -0.3673), (-0.9021, -0.001574, -0.363), (-0.9024, -0.003496, -0.3587), (-0.9031, -0.005672, -0.3545), (-0.9043, -0.008038, -0.3504), (-0.9018, 0.003123, -0.3667), (-0.9022, 0.001714, -0.363), (-0.9024, 6.51e-05, -0.3593), (-0.9028, -0.001776, -0.3558), (-0.9034, -0.003737, -0.3523), (-0.9044, -0.005746, -0.349), (-0.902, 0.005174, -0.3617), (-0.9025, 0.003611, -0.3587), (-0.9028, 0.00186, -0.3558), (-0.9032, 1.886e-05, -0.353), (-0.9037, -0.001808, -0.3503), (-0.9046, -0.003529, -0.3477), (-0.9028, 0.007604, -0.3567), (-0.9032, 0.005743, -0.3545), (-0.9035, 0.003782, -0.3523), (-0.9038, 0.001822, -0.3503), (-0.9042, 1.437e-06, -0.3484), (-0.9048, -0.001517, -0.3465), (-0.905, 6.477e-09, -0.3457), (-0.916, -0.02119, -0.335), (-0.9139, -0.01648, -0.335), (-0.9122, -0.01133, -0.335), (-0.9111, -0.00579, -0.335), (-0.9107, 9.779e-09, -0.335), (-0.9151, -0.02261, -0.3373), (-0.9134, -0.01843, -0.3376), (-0.9118, -0.01413, -0.3376), (-0.9105, -0.009612, -0.3375), (-0.9096, -0.004875, -0.3374), (-0.9093, -2.351e-05, -0.3374), (-0.9119, -0.0196, -0.3401), (-0.9108, -0.01574, -0.3403), (-0.9097, -0.01188, -0.3402), (-0.9088, -0.007973, -0.34), (-0.9082, -0.004009, -0.3398), (-0.908, -1.762e-05, -0.3397), (-0.909, -0.01651, -0.3434), (-0.9084, -0.01311, -0.3433), (-0.9077, -0.009763, -0.343), (-0.9072, -0.006475, -0.3425), (-0.9069, -0.00323, -0.3422), (-0.9067, -5.094e-06, -0.342), (-0.9064, -0.01339, -0.3473), (-0.9062, -0.01054, -0.3467), (-0.9059, -0.00774, -0.3459), (-0.9057, -0.005038, -0.3451), (-0.9057, -0.002464, -0.3444), (-0.9057, -5.821e-07, -0.3441), (-0.9151, 0.02261, -0.3373), (-0.9119, 0.0196, -0.3401), (-0.909, 0.01651, -0.3434), (-0.9064, 0.01339, -0.3473), (-0.9042, 0.01037, -0.3518), (-0.916, 0.02119, -0.335), (-0.9134, 0.01837, -0.3375), (-0.9108, 0.01571, -0.3401), (-0.9083, 0.01311, -0.3432), (-0.9061, 0.01055, -0.3466), (-0.9043, 0.008061, -0.3504), (-0.9139, 0.01648, -0.335), (-0.9119, 0.01402, -0.3375), (-0.9097, 0.01181, -0.3401), (-0.9077, 0.009749, -0.3429), (-0.9059, 0.007746, -0.3459), (-0.9044, 0.005763, -0.349), (-0.9122, 0.01133, -0.335), (-0.9106, 0.009502, -0.3375), (-0.9089, 0.007903, -0.34), (-0.9072, 0.006457, -0.3425), (-0.9057, 0.005038, -0.3451), (-0.9046, 0.003534, -0.3477), (-0.9111, 0.00579, -0.335), (-0.9097, 0.004799, -0.3374), (-0.9083, 0.003958, -0.3398), (-0.9069, 0.003216, -0.3422), (-0.9057, 0.002463, -0.3444), (-0.9048, 0.001518, -0.3465), (0.02552, 0.335, 0.9184), (0.0, 0.3763, 0.9026), (-0.02552, 0.335, 0.9184), (0.02261, 0.3373, 0.9151), (0.0196, 0.3401, 0.9119), (0.01651, 0.3434, 0.909), (0.01339, 0.3473, 0.9064), (0.01037, 0.3518, 0.9042), (0.02119, 0.335, 0.916), (0.01837, 0.3375, 0.9134), (0.01571, 0.3401, 0.9108), (0.01311, 0.3432, 0.9083), (0.01055, 0.3466, 0.9061), (0.008061, 0.3504, 0.9043), (0.01648, 0.335, 0.9139), (0.01402, 0.3375, 0.9119), (0.01181, 0.3401, 0.9097), (0.009749, 0.3429, 0.9077), (0.007746, 0.3459, 0.9059), (0.005763, 0.349, 0.9044), (0.01133, 0.335, 0.9122), (0.009502, 0.3375, 0.9106), (0.007903, 0.34, 0.9089), (0.006457, 0.3425, 0.9072), (0.005038, 0.3451, 0.9057), (0.003534, 0.3477, 0.9046), (0.00579, 0.335, 0.9111), (0.004799, 0.3374, 0.9097), (0.003958, 0.3398, 0.9083), (0.003216, 0.3422, 0.9069), (0.002463, 0.3444, 0.9057), (0.001518, 0.3465, 0.9048), (6.503e-09, 0.3457, 0.905), (-0.00142, 0.3716, 0.902), (-0.003123, 0.3667, 0.9018), (-0.005174, 0.3617, 0.902), (-0.007604, 0.3567, 0.9028), (-0.01037, 0.3518, 0.9042), (0.00142, 0.3716, 0.902), (6.241e-05, 0.3673, 0.902), (-0.001574, 0.363, 0.9021), (-0.003496, 0.3587, 0.9024), (-0.005672, 0.3545, 0.9031), (-0.008038, 0.3504, 0.9043), (0.003123, 0.3667, 0.9018), (0.001714, 0.363, 0.9022), (6.51e-05, 0.3593, 0.9024), (-0.001776, 0.3558, 0.9028), (-0.003737, 0.3523, 0.9034), (-0.005746, 0.349, 0.9044), (0.005174, 0.3617, 0.902), (0.003611, 0.3587, 0.9025), (0.00186, 0.3558, 0.9028), (1.886e-05, 0.353, 0.9032), (-0.001808, 0.3503, 0.9037), (-0.003529, 0.3477, 0.9046), (0.007604, 0.3567, 0.9028), (0.005743, 0.3545, 0.9032), (0.003782, 0.3523, 0.9035), (0.001822, 0.3503, 0.9038), (1.437e-06, 0.3484, 0.9042), (-0.001517, 0.3465, 0.9048), (-0.02119, 0.335, 0.916), (-0.01648, 0.335, 0.9139), (-0.01133, 0.335, 0.9122), (-0.00579, 0.335, 0.9111), (9.779e-09, 0.335, 0.9107), (-0.02261, 0.3373, 0.9151), (-0.01843, 0.3376, 0.9134), (-0.01413, 0.3376, 0.9118), (-0.009612, 0.3375, 0.9105), (-0.004875, 0.3374, 0.9096), (-2.351e-05, 0.3374, 0.9093), (-0.0196, 0.3401, 0.9119), (-0.01574, 0.3403, 0.9108), (-0.01188, 0.3402, 0.9097), (-0.007973, 0.34, 0.9088), (-0.004009, 0.3398, 0.9082), (-1.762e-05, 0.3397, 0.908), (-0.01651, 0.3434, 0.909), (-0.01311, 0.3433, 0.9084), (-0.009763, 0.343, 0.9077), (-0.006475, 0.3425, 0.9072), (-0.00323, 0.3422, 0.9069), (-5.094e-06, 0.342, 0.9067), (-0.01339, 0.3473, 0.9064), (-0.01054, 0.3467, 0.9062), (-0.00774, 0.3459, 0.9059), (-0.005038, 0.3451, 0.9057), (-0.002464, 0.3444, 0.9057), (-5.821e-07, 0.3441, 0.9057), (-0.02552, -0.335, 0.9184), (0.0, -0.3763, 0.9026), (0.02552, -0.335, 0.9184), (-0.02261, -0.3373, 0.9151), (-0.0196, -0.3401, 0.9119), (-0.01651, -0.3434, 0.909), (-0.01339, -0.3473, 0.9064), (-0.01037, -0.3518, 0.9042), (-0.02119, -0.335, 0.916), (-0.01837, -0.3375, 0.9134), (-0.01571, -0.3401, 0.9108), (-0.01311, -0.3432, 0.9083), (-0.01055, -0.3466, 0.9061), (-0.008061, -0.3504, 0.9043), (-0.01648, -0.335, 0.9139), (-0.01402, -0.3375, 0.9119), (-0.01181, -0.3401, 0.9097), (-0.009749, -0.3429, 0.9077), (-0.007746, -0.3459, 0.9059), (-0.005763, -0.349, 0.9044), (-0.01133, -0.335, 0.9122), (-0.009502, -0.3375, 0.9106), (-0.007903, -0.34, 0.9089), (-0.006457, -0.3425, 0.9072), (-0.005038, -0.3451, 0.9057), (-0.003534, -0.3477, 0.9046), (-0.00579, -0.335, 0.9111), (-0.004799, -0.3374, 0.9097), (-0.003958, -0.3398, 0.9083), (-0.003216, -0.3422, 0.9069), (-0.002463, -0.3444, 0.9057), (-0.001518, -0.3465, 0.9048), (-6.503e-09, -0.3457, 0.905), (0.00142, -0.3716, 0.902), (0.003123, -0.3667, 0.9018), (0.005174, -0.3617, 0.902), (0.007604, -0.3567, 0.9028), (0.01037, -0.3518, 0.9042), (-0.00142, -0.3716, 0.902), (-6.241e-05, -0.3673, 0.902), (0.001574, -0.363, 0.9021), (0.003496, -0.3587, 0.9024), (0.005672, -0.3545, 0.9031), (0.008038, -0.3504, 0.9043), (-0.003123, -0.3667, 0.9018), (-0.001714, -0.363, 0.9022), (-6.51e-05, -0.3593, 0.9024), (0.001776, -0.3558, 0.9028), (0.003737, -0.3523, 0.9034), (0.005746, -0.349, 0.9044), (-0.005174, -0.3617, 0.902), (-0.003611, -0.3587, 0.9025), (-0.00186, -0.3558, 0.9028), (-1.886e-05, -0.353, 0.9032), (0.001808, -0.3503, 0.9037), (0.003529, -0.3477, 0.9046), (-0.007604, -0.3567, 0.9028), (-0.005743, -0.3545, 0.9032), (-0.003782, -0.3523, 0.9035), (-0.001822, -0.3503, 0.9038), (-1.437e-06, -0.3484, 0.9042), (0.001517, -0.3465, 0.9048), (0.02119, -0.335, 0.916), (0.01648, -0.335, 0.9139), (0.01133, -0.335, 0.9122), (0.00579, -0.335, 0.9111), (-9.779e-09, -0.335, 0.9107), (0.02261, -0.3373, 0.9151), (0.01843, -0.3376, 0.9134), (0.01413, -0.3376, 0.9118), (0.009612, -0.3375, 0.9105), (0.004875, -0.3374, 0.9096), (2.351e-05, -0.3374, 0.9093), (0.0196, -0.3401, 0.9119), (0.01574, -0.3403, 0.9108), (0.01188, -0.3402, 0.9097), (0.007973, -0.34, 0.9088), (0.004009, -0.3398, 0.9082), (1.762e-05, -0.3397, 0.908), (0.01651, -0.3434, 0.909), (0.01311, -0.3433, 0.9084), (0.009763, -0.343, 0.9077), (0.006475, -0.3425, 0.9072), (0.00323, -0.3422, 0.9069), (5.094e-06, -0.342, 0.9067), (0.01339, -0.3473, 0.9064), (0.01054, -0.3467, 0.9062), (0.00774, -0.3459, 0.9059), (0.005038, -0.3451, 0.9057), (0.002464, -0.3444, 0.9057), (5.821e-07, -0.3441, 0.9057), (0.02552, 0.335, -0.9184), (-0.02552, 0.335, -0.9184), (0.0, 0.3763, -0.9026), (0.02119, 0.335, -0.916), (0.01648, 0.335, -0.9139), (0.01133, 0.335, -0.9122), (0.00579, 0.335, -0.9111), (-9.779e-09, 0.335, -0.9107), (0.02261, 0.3373, -0.9151), (0.01843, 0.3376, -0.9134), (0.01413, 0.3376, -0.9118), (0.009612, 0.3375, -0.9105), (0.004875, 0.3374, -0.9096), (2.351e-05, 0.3374, -0.9093), (0.0196, 0.3401, -0.9119), (0.01574, 0.3403, -0.9108), (0.01188, 0.3402, -0.9097), (0.007973, 0.34, -0.9088), (0.004009, 0.3398, -0.9082), (1.762e-05, 0.3397, -0.908), (0.01651, 0.3434, -0.909), (0.01311, 0.3433, -0.9084), (0.009763, 0.343, -0.9077), (0.006475, 0.3425, -0.9072), (0.00323, 0.3422, -0.9069), (5.094e-06, 0.342, -0.9067), (0.01339, 0.3473, -0.9064), (0.01054, 0.3467, -0.9062), (0.00774, 0.3459, -0.9059), (0.005038, 0.3451, -0.9057), (0.002464, 0.3444, -0.9057), (5.821e-07, 0.3441, -0.9057), (-6.522e-09, 0.3457, -0.905), (-0.02261, 0.3373, -0.9151), (-0.0196, 0.3401, -0.9119), (-0.01651, 0.3434, -0.909), (-0.01339, 0.3473, -0.9064), (-0.01037, 0.3518, -0.9042), (-0.02119, 0.335, -0.916), (-0.01837, 0.3375, -0.9134), (-0.01571, 0.3401, -0.9108), (-0.01311, 0.3432, -0.9083), (-0.01055, 0.3466, -0.9061), (-0.008061, 0.3504, -0.9043), (-0.01648, 0.335, -0.9139), (-0.01402, 0.3375, -0.9119), (-0.01181, 0.3401, -0.9097), (-0.009749, 0.3429, -0.9077), (-0.007746, 0.3459, -0.9059), (-0.005763, 0.349, -0.9044), (-0.01133, 0.335, -0.9122), (-0.009502, 0.3375, -0.9106), (-0.007903, 0.34, -0.9089), (-0.006457, 0.3425, -0.9072), (-0.005038, 0.3451, -0.9057), (-0.003534, 0.3477, -0.9046), (-0.00579, 0.335, -0.9111), (-0.004799, 0.3374, -0.9097), (-0.003958, 0.3398, -0.9083), (-0.003216, 0.3422, -0.9069), (-0.002463, 0.3444, -0.9057), (-0.001518, 0.3465, -0.9048), (0.00142, 0.3716, -0.902), (0.003123, 0.3667, -0.9018), (0.005174, 0.3617, -0.902), (0.007604, 0.3567, -0.9028), (0.01037, 0.3518, -0.9042), (-0.00142, 0.3716, -0.902), (-6.241e-05, 0.3673, -0.902), (0.001574, 0.363, -0.9021), (0.003496, 0.3587, -0.9024), (0.005672, 0.3545, -0.9031), (0.008038, 0.3504, -0.9043), (-0.003123, 0.3667, -0.9018), (-0.001714, 0.363, -0.9022), (-6.51e-05, 0.3593, -0.9024), (0.001776, 0.3558, -0.9028), (0.003737, 0.3523, -0.9034), (0.005746, 0.349, -0.9044), (-0.005174, 0.3617, -0.902), (-0.003611, 0.3587, -0.9025), (-0.00186, 0.3558, -0.9028), (-1.886e-05, 0.353, -0.9032), (0.001808, 0.3503, -0.9037), (0.003529, 0.3477, -0.9046), (-0.007604, 0.3567, -0.9028), (-0.005743, 0.3545, -0.9032), (-0.003782, 0.3523, -0.9035), (-0.001822, 0.3503, -0.9038), (-1.437e-06, 0.3484, -0.9042), (0.001517, 0.3465, -0.9048), (0.0, -0.3763, -0.9026), (-0.02552, -0.335, -0.9184), (0.02552, -0.335, -0.9184), (-0.00142, -0.3716, -0.902), (-0.003123, -0.3667, -0.9018), (-0.005174, -0.3617, -0.902), (-0.007604, -0.3567, -0.9028), (-0.01037, -0.3518, -0.9042), (0.00142, -0.3716, -0.902), (6.241e-05, -0.3673, -0.902), (-0.001574, -0.363, -0.9021), (-0.003496, -0.3587, -0.9024), (-0.005672, -0.3545, -0.9031), (-0.008038, -0.3504, -0.9043), (0.003123, -0.3667, -0.9018), (0.001714, -0.363, -0.9022), (6.51e-05, -0.3593, -0.9024), (-0.001776, -0.3558, -0.9028), (-0.003737, -0.3523, -0.9034), (-0.005746, -0.349, -0.9044), (0.005174, -0.3617, -0.902), (0.003611, -0.3587, -0.9025), (0.00186, -0.3558, -0.9028), (1.886e-05, -0.353, -0.9032), (-0.001808, -0.3503, -0.9037), (-0.003529, -0.3477, -0.9046), (0.007604, -0.3567, -0.9028), (0.005743, -0.3545, -0.9032), (0.003782, -0.3523, -0.9035), (0.001822, -0.3503, -0.9038), (1.437e-06, -0.3484, -0.9042), (-0.001517, -0.3465, -0.9048), (6.477e-09, -0.3457, -0.905), (-0.02119, -0.335, -0.916), (-0.01648, -0.335, -0.9139), (-0.01133, -0.335, -0.9122), (-0.00579, -0.335, -0.9111), (9.779e-09, -0.335, -0.9107), (-0.02261, -0.3373, -0.9151), (-0.01843, -0.3376, -0.9134), (-0.01413, -0.3376, -0.9118), (-0.009612, -0.3375, -0.9105), (-0.004875, -0.3374, -0.9096), (-2.351e-05, -0.3374, -0.9093), (-0.0196, -0.3401, -0.9119), (-0.01574, -0.3403, -0.9108), (-0.01188, -0.3402, -0.9097), (-0.007973, -0.34, -0.9088), (-0.004009, -0.3398, -0.9082), (-1.762e-05, -0.3397, -0.908), (-0.01651, -0.3434, -0.909), (-0.01311, -0.3433, -0.9084), (-0.009763, -0.343, -0.9077), (-0.006475, -0.3425, -0.9072), (-0.00323, -0.3422, -0.9069), (-5.094e-06, -0.342, -0.9067), (-0.01339, -0.3473, -0.9064), (-0.01054, -0.3467, -0.9062), (-0.00774, -0.3459, -0.9059), (-0.005038, -0.3451, -0.9057), (-0.002464, -0.3444, -0.9057), (-5.821e-07, -0.3441, -0.9057), (0.02261, -0.3373, -0.9151), (0.0196, -0.3401, -0.9119), (0.01651, -0.3434, -0.909), (0.01339, -0.3473, -0.9064), (0.01037, -0.3518, -0.9042), (0.02119, -0.335, -0.916), (0.01837, -0.3375, -0.9134), (0.01571, -0.3401, -0.9108), (0.01311, -0.3432, -0.9083), (0.01055, -0.3466, -0.9061), (0.008061, -0.3504, -0.9043), (0.01648, -0.335, -0.9139), (0.01402, -0.3375, -0.9119), (0.01181, -0.3401, -0.9097), (0.009749, -0.3429, -0.9077), (0.007746, -0.3459, -0.9059), (0.005763, -0.349, -0.9044), (0.01133, -0.335, -0.9122), (0.009502, -0.3375, -0.9106), (0.007903, -0.34, -0.9089), (0.006457, -0.3425, -0.9072), (0.005038, -0.3451, -0.9057), (0.003534, -0.3477, -0.9046), (0.00579, -0.335, -0.9111), (0.004799, -0.3374, -0.9097), (0.003958, -0.3398, -0.9083), (0.003216, -0.3422, -0.9069), (0.002463, -0.3444, -0.9057), (0.001518, -0.3465, -0.9048)], [], [(1, 1094, 1185, 92, 728), (729, 91, 1640, 456, 819), (2, 730, 821, 365, 1457), (93, 1184, 273, 1731, 1638), (184, 1548, 546, 1003, 910), (366, 820, 455, 1367, 1274), (1639, 1730, 639, 1365, 457), (911, 1002, 637, 1729, 275), (1093, 182, 912, 274, 1183), (1275, 1366, 638, 1001, 548), (1458, 364, 1276, 547, 1547), (0, 3, 9, 8), (3, 4, 10, 9), (4, 5, 11, 10), (5, 6, 12, 11), (6, 7, 13, 12), (8, 9, 15, 14), (9, 10, 16, 15), (10, 11, 17, 16), (11, 12, 18, 17), (12, 13, 19, 18), (14, 15, 21, 20), (15, 16, 22, 21), (16, 17, 23, 22), (17, 18, 24, 23), (18, 19, 25, 24), (20, 21, 27, 26), (21, 22, 28, 27), (22, 23, 29, 28), (23, 24, 30, 29), (24, 25, 31, 30), (26, 27, 72, 66), (27, 28, 78, 72), (28, 29, 84, 78), (29, 30, 90, 84), (30, 31, 32, 90), (1, 33, 39, 38), (33, 34, 40, 39), (34, 35, 41, 40), (35, 36, 42, 41), (36, 37, 43, 42), (38, 39, 45, 44), (39, 40, 46, 45), (40, 41, 47, 46), (41, 42, 48, 47), (42, 43, 49, 48), (44, 45, 51, 50), (45, 46, 52, 51), (46, 47, 53, 52), (47, 48, 54, 53), (48, 49, 55, 54), (50, 51, 57, 56), (51, 52, 58, 57), (52, 53, 59, 58), (53, 54, 60, 59), (54, 55, 61, 60), (56, 57, 13, 7), (57, 58, 19, 13), (58, 59, 25, 19), (59, 60, 31, 25), (60, 61, 32, 31), (2, 62, 68, 67), (62, 63, 69, 68), (63, 64, 70, 69), (64, 65, 71, 70), (65, 66, 72, 71), (67, 68, 74, 73), (68, 69, 75, 74), (69, 70, 76, 75), (70, 71, 77, 76), (71, 72, 78, 77), (73, 74, 80, 79), (74, 75, 81, 80), (75, 76, 82, 81), (76, 77, 83, 82), (77, 78, 84, 83), (79, 80, 86, 85), (80, 81, 87, 86), (81, 82, 88, 87), (82, 83, 89, 88), (83, 84, 90, 89), (85, 86, 43, 37), (86, 87, 49, 43), (87, 88, 55, 49), (88, 89, 61, 55), (89, 90, 32, 61), (91, 94, 100, 99), (94, 95, 101, 100), (95, 96, 102, 101), (96, 97, 103, 102), (97, 98, 104, 103), (99, 100, 106, 105), (100, 101, 107, 106), (101, 102, 108, 107), (102, 103, 109, 108), (103, 104, 110, 109), (105, 106, 112, 111), (106, 107, 113, 112), (107, 108, 114, 113), (108, 109, 115, 114), (109, 110, 116, 115), (111, 112, 118, 117), (112, 113, 119, 118), (113, 114, 120, 119), (114, 115, 121, 120), (115, 116, 122, 121), (117, 118, 163, 157), (118, 119, 169, 163), (119, 120, 175, 169), (120, 121, 181, 175), (121, 122, 123, 181), (92, 124, 130, 129), (124, 125, 131, 130), (125, 126, 132, 131), (126, 127, 133, 132), (127, 128, 134, 133), (129, 130, 136, 135), (130, 131, 137, 136), (131, 132, 138, 137), (132, 133, 139, 138), (133, 134, 140, 139), (135, 136, 142, 141), (136, 137, 143, 142), (137, 138, 144, 143), (138, 139, 145, 144), (139, 140, 146, 145), (141, 142, 148, 147), (142, 143, 149, 148), (143, 144, 150, 149), (144, 145, 151, 150), (145, 146, 152, 151), (147, 148, 104, 98), (148, 149, 110, 104), (149, 150, 116, 110), (150, 151, 122, 116), (151, 152, 123, 122), (93, 153, 159, 158), (153, 154, 160, 159), (154, 155, 161, 160), (155, 156, 162, 161), (156, 157, 163, 162), (158, 159, 165, 164), (159, 160, 166, 165), (160, 161, 167, 166), (161, 162, 168, 167), (162, 163, 169, 168), (164, 165, 171, 170), (165, 166, 172, 171), (166, 167, 173, 172), (167, 168, 174, 173), (168, 169, 175, 174), (170, 171, 177, 176), (171, 172, 178, 177), (172, 173, 179, 178), (173, 174, 180, 179), (174, 175, 181, 180), (176, 177, 134, 128), (177, 178, 140, 134), (178, 179, 146, 140), (179, 180, 152, 146), (180, 181, 123, 152), (182, 185, 191, 190), (185, 186, 192, 191), (186, 187, 193, 192), (187, 188, 194, 193), (188, 189, 195, 194), (190, 191, 197, 196), (191, 192, 198, 197), (192, 193, 199, 198), (193, 194, 200, 199), (194, 195, 201, 200), (196, 197, 203, 202), (197, 198, 204, 203), (198, 199, 205, 204), (199, 200, 206, 205), (200, 201, 207, 206), (202, 203, 209, 208), (203, 204, 210, 209), (204, 205, 211, 210), (205, 206, 212, 211), (206, 207, 213, 212), (208, 209, 254, 248), (209, 210, 260, 254), (210, 211, 266, 260), (211, 212, 272, 266), (212, 213, 214, 272), (183, 215, 221, 220), (215, 216, 222, 221), (216, 217, 223, 222), (217, 218, 224, 223), (218, 219, 225, 224), (220, 221, 227, 226), (221, 222, 228, 227), (222, 223, 229, 228), (223, 224, 230, 229), (224, 225, 231, 230), (226, 227, 233, 232), (227, 228, 234, 233), (228, 229, 235, 234), (229, 230, 236, 235), (230, 231, 237, 236), (232, 233, 239, 238), (233, 234, 240, 239), (234, 235, 241, 240), (235, 236, 242, 241), (236, 237, 243, 242), (238, 239, 195, 189), (239, 240, 201, 195), (240, 241, 207, 201), (241, 242, 213, 207), (242, 243, 214, 213), (184, 244, 250, 249), (244, 245, 251, 250), (245, 246, 252, 251), (246, 247, 253, 252), (247, 248, 254, 253), (249, 250, 256, 255), (250, 251, 257, 256), (251, 252, 258, 257), (252, 253, 259, 258), (253, 254, 260, 259), (255, 256, 262, 261), (256, 257, 263, 262), (257, 258, 264, 263), (258, 259, 265, 264), (259, 260, 266, 265), (261, 262, 268, 267), (262, 263, 269, 268), (263, 264, 270, 269), (264, 265, 271, 270), (265, 266, 272, 271), (267, 268, 225, 219), (268, 269, 231, 225), (269, 270, 237, 231), (270, 271, 243, 237), (271, 272, 214, 243), (273, 276, 282, 281), (276, 277, 283, 282), (277, 278, 284, 283), (278, 279, 285, 284), (279, 280, 286, 285), (281, 282, 288, 287), (282, 283, 289, 288), (283, 284, 290, 289), (284, 285, 291, 290), (285, 286, 292, 291), (287, 288, 294, 293), (288, 289, 295, 294), (289, 290, 296, 295), (290, 291, 297, 296), (291, 292, 298, 297), (293, 294, 300, 299), (294, 295, 301, 300), (295, 296, 302, 301), (296, 297, 303, 302), (297, 298, 304, 303), (299, 300, 345, 339), (300, 301, 351, 345), (301, 302, 357, 351), (302, 303, 363, 357), (303, 304, 305, 363), (274, 306, 312, 311), (306, 307, 313, 312), (307, 308, 314, 313), (308, 309, 315, 314), (309, 310, 316, 315), (311, 312, 318, 317), (312, 313, 319, 318), (313, 314, 320, 319), (314, 315, 321, 320), (315, 316, 322, 321), (317, 318, 324, 323), (318, 319, 325, 324), (319, 320, 326, 325), (320, 321, 327, 326), (321, 322, 328, 327), (323, 324, 330, 329), (324, 325, 331, 330), (325, 326, 332, 331), (326, 327, 333, 332), (327, 328, 334, 333), (329, 330, 286, 280), (330, 331, 292, 286), (331, 332, 298, 292), (332, 333, 304, 298), (333, 334, 305, 304), (275, 335, 341, 340), (335, 336, 342, 341), (336, 337, 343, 342), (337, 338, 344, 343), (338, 339, 345, 344), (340, 341, 347, 346), (341, 342, 348, 347), (342, 343, 349, 348), (343, 344, 350, 349), (344, 345, 351, 350), (346, 347, 353, 352), (347, 348, 354, 353), (348, 349, 355, 354), (349, 350, 356, 355), (350, 351, 357, 356), (352, 353, 359, 358), (353, 354, 360, 359), (354, 355, 361, 360), (355, 356, 362, 361), (356, 357, 363, 362), (358, 359, 316, 310), (359, 360, 322, 316), (360, 361, 328, 322), (361, 362, 334, 328), (362, 363, 305, 334), (364, 367, 373, 372), (367, 368, 374, 373), (368, 369, 375, 374), (369, 370, 376, 375), (370, 371, 377, 376), (372, 373, 379, 378), (373, 374, 380, 379), (374, 375, 381, 380), (375, 376, 382, 381), (376, 377, 383, 382), (378, 379, 385, 384), (379, 380, 386, 385), (380, 381, 387, 386), (381, 382, 388, 387), (382, 383, 389, 388), (384, 385, 391, 390), (385, 386, 392, 391), (386, 387, 393, 392), (387, 388, 394, 393), (388, 389, 395, 394), (390, 391, 436, 430), (391, 392, 442, 436), (392, 393, 448, 442), (393, 394, 454, 448), (394, 395, 396, 454), (365, 397, 403, 402), (397, 398, 404, 403), (398, 399, 405, 404), (399, 400, 406, 405), (400, 401, 407, 406), (402, 403, 409, 408), (403, 404, 410, 409), (404, 405, 411, 410), (405, 406, 412, 411), (406, 407, 413, 412), (408, 409, 415, 414), (409, 410, 416, 415), (410, 411, 417, 416), (411, 412, 418, 417), (412, 413, 419, 418), (414, 415, 421, 420), (415, 416, 422, 421), (416, 417, 423, 422), (417, 418, 424, 423), (418, 419, 425, 424), (420, 421, 377, 371), (421, 422, 383, 377), (422, 423, 389, 383), (423, 424, 395, 389), (424, 425, 396, 395), (366, 426, 432, 431), (426, 427, 433, 432), (427, 428, 434, 433), (428, 429, 435, 434), (429, 430, 436, 435), (431, 432, 438, 437), (432, 433, 439, 438), (433, 434, 440, 439), (434, 435, 441, 440), (435, 436, 442, 441), (437, 438, 444, 443), (438, 439, 445, 444), (439, 440, 446, 445), (440, 441, 447, 446), (441, 442, 448, 447), (443, 444, 450, 449), (444, 445, 451, 450), (445, 446, 452, 451), (446, 447, 453, 452), (447, 448, 454, 453), (449, 450, 407, 401), (450, 451, 413, 407), (451, 452, 419, 413), (452, 453, 425, 419), (453, 454, 396, 425), (455, 458, 464, 463), (458, 459, 465, 464), (459, 460, 466, 465), (460, 461, 467, 466), (461, 462, 468, 467), (463, 464, 470, 469), (464, 465, 471, 470), (465, 466, 472, 471), (466, 467, 473, 472), (467, 468, 474, 473), (469, 470, 476, 475), (470, 471, 477, 476), (471, 472, 478, 477), (472, 473, 479, 478), (473, 474, 480, 479), (475, 476, 482, 481), (476, 477, 483, 482), (477, 478, 484, 483), (478, 479, 485, 484), (479, 480, 486, 485), (481, 482, 527, 521), (482, 483, 533, 527), (483, 484, 539, 533), (484, 485, 545, 539), (485, 486, 487, 545), (456, 488, 494, 493), (488, 489, 495, 494), (489, 490, 496, 495), (490, 491, 497, 496), (491, 492, 498, 497), (493, 494, 500, 499), (494, 495, 501, 500), (495, 496, 502, 501), (496, 497, 503, 502), (497, 498, 504, 503), (499, 500, 506, 505), (500, 501, 507, 506), (501, 502, 508, 507), (502, 503, 509, 508), (503, 504, 510, 509), (505, 506, 512, 511), (506, 507, 513, 512), (507, 508, 514, 513), (508, 509, 515, 514), (509, 510, 516, 515), (511, 512, 468, 462), (512, 513, 474, 468), (513, 514, 480, 474), (514, 515, 486, 480), (515, 516, 487, 486), (457, 517, 523, 522), (517, 518, 524, 523), (518, 519, 525, 524), (519, 520, 526, 525), (520, 521, 527, 526), (522, 523, 529, 528), (523, 524, 530, 529), (524, 525, 531, 530), (525, 526, 532, 531), (526, 527, 533, 532), (528, 529, 535, 534), (529, 530, 536, 535), (530, 531, 537, 536), (531, 532, 538, 537), (532, 533, 539, 538), (534, 535, 541, 540), (535, 536, 542, 541), (536, 537, 543, 542), (537, 538, 544, 543), (538, 539, 545, 544), (540, 541, 498, 492), (541, 542, 504, 498), (542, 543, 510, 504), (543, 544, 516, 510), (544, 545, 487, 516), (546, 549, 555, 554), (549, 550, 556, 555), (550, 551, 557, 556), (551, 552, 558, 557), (552, 553, 559, 558), (554, 555, 561, 560), (555, 556, 562, 561), (556, 557, 563, 562), (557, 558, 564, 563), (558, 559, 565, 564), (560, 561, 567, 566), (561, 562, 568, 567), (562, 563, 569, 568), (563, 564, 570, 569), (564, 565, 571, 570), (566, 567, 573, 572), (567, 568, 574, 573), (568, 569, 575, 574), (569, 570, 576, 575), (570, 571, 577, 576), (572, 573, 618, 612), (573, 574, 624, 618), (574, 575, 630, 624), (575, 576, 636, 630), (576, 577, 578, 636), (547, 579, 585, 584), (579, 580, 586, 585), (580, 581, 587, 586), (581, 582, 588, 587), (582, 583, 589, 588), (584, 585, 591, 590), (585, 586, 592, 591), (586, 587, 593, 592), (587, 588, 594, 593), (588, 589, 595, 594), (590, 591, 597, 596), (591, 592, 598, 597), (592, 593, 599, 598), (593, 594, 600, 599), (594, 595, 601, 600), (596, 597, 603, 602), (597, 598, 604, 603), (598, 599, 605, 604), (599, 600, 606, 605), (600, 601, 607, 606), (602, 603, 559, 553), (603, 604, 565, 559), (604, 605, 571, 565), (605, 606, 577, 571), (606, 607, 578, 577), (548, 608, 614, 613), (608, 609, 615, 614), (609, 610, 616, 615), (610, 611, 617, 616), (611, 612, 618, 617), (613, 614, 620, 619), (614, 615, 621, 620), (615, 616, 622, 621), (616, 617, 623, 622), (617, 618, 624, 623), (619, 620, 626, 625), (620, 621, 627, 626), (621, 622, 628, 627), (622, 623, 629, 628), (623, 624, 630, 629), (625, 626, 632, 631), (626, 627, 633, 632), (627, 628, 634, 633), (628, 629, 635, 634), (629, 630, 636, 635), (631, 632, 589, 583), (632, 633, 595, 589), (633, 634, 601, 595), (634, 635, 607, 601), (635, 636, 578, 607), (637, 640, 646, 645), (640, 641, 647, 646), (641, 642, 648, 647), (642, 643, 649, 648), (643, 644, 650, 649), (645, 646, 652, 651), (646, 647, 653, 652), (647, 648, 654, 653), (648, 649, 655, 654), (649, 650, 656, 655), (651, 652, 658, 657), (652, 653, 659, 658), (653, 654, 660, 659), (654, 655, 661, 660), (655, 656, 662, 661), (657, 658, 664, 663), (658, 659, 665, 664), (659, 660, 666, 665), (660, 661, 667, 666), (661, 662, 668, 667), (663, 664, 709, 703), (664, 665, 715, 709), (665, 666, 721, 715), (666, 667, 727, 721), (667, 668, 669, 727), (638, 670, 676, 675), (670, 671, 677, 676), (671, 672, 678, 677), (672, 673, 679, 678), (673, 674, 680, 679), (675, 676, 682, 681), (676, 677, 683, 682), (677, 678, 684, 683), (678, 679, 685, 684), (679, 680, 686, 685), (681, 682, 688, 687), (682, 683, 689, 688), (683, 684, 690, 689), (684, 685, 691, 690), (685, 686, 692, 691), (687, 688, 694, 693), (688, 689, 695, 694), (689, 690, 696, 695), (690, 691, 697, 696), (691, 692, 698, 697), (693, 694, 650, 644), (694, 695, 656, 650), (695, 696, 662, 656), (696, 697, 668, 662), (697, 698, 669, 668), (639, 699, 705, 704), (699, 700, 706, 705), (700, 701, 707, 706), (701, 702, 708, 707), (702, 703, 709, 708), (704, 705, 711, 710), (705, 706, 712, 711), (706, 707, 713, 712), (707, 708, 714, 713), (708, 709, 715, 714), (710, 711, 717, 716), (711, 712, 718, 717), (712, 713, 719, 718), (713, 714, 720, 719), (714, 715, 721, 720), (716, 717, 723, 722), (717, 718, 724, 723), (718, 719, 725, 724), (719, 720, 726, 725), (720, 721, 727, 726), (722, 723, 680, 674), (723, 724, 686, 680), (724, 725, 692, 686), (725, 726, 698, 692), (726, 727, 669, 698), (728, 731, 737, 736), (731, 732, 738, 737), (732, 733, 739, 738), (733, 734, 740, 739), (734, 735, 741, 740), (736, 737, 743, 742), (737, 738, 744, 743), (738, 739, 745, 744), (739, 740, 746, 745), (740, 741, 747, 746), (742, 743, 749, 748), (743, 744, 750, 749), (744, 745, 751, 750), (745, 746, 752, 751), (746, 747, 753, 752), (748, 749, 755, 754), (749, 750, 756, 755), (750, 751, 757, 756), (751, 752, 758, 757), (752, 753, 759, 758), (754, 755, 800, 794), (755, 756, 806, 800), (756, 757, 812, 806), (757, 758, 818, 812), (758, 759, 760, 818), (729, 761, 767, 766), (761, 762, 768, 767), (762, 763, 769, 768), (763, 764, 770, 769), (764, 765, 771, 770), (766, 767, 773, 772), (767, 768, 774, 773), (768, 769, 775, 774), (769, 770, 776, 775), (770, 771, 777, 776), (772, 773, 779, 778), (773, 774, 780, 779), (774, 775, 781, 780), (775, 776, 782, 781), (776, 777, 783, 782), (778, 779, 785, 784), (779, 780, 786, 785), (780, 781, 787, 786), (781, 782, 788, 787), (782, 783, 789, 788), (784, 785, 741, 735), (785, 786, 747, 741), (786, 787, 753, 747), (787, 788, 759, 753), (788, 789, 760, 759), (730, 790, 796, 795), (790, 791, 797, 796), (791, 792, 798, 797), (792, 793, 799, 798), (793, 794, 800, 799), (795, 796, 802, 801), (796, 797, 803, 802), (797, 798, 804, 803), (798, 799, 805, 804), (799, 800, 806, 805), (801, 802, 808, 807), (802, 803, 809, 808), (803, 804, 810, 809), (804, 805, 811, 810), (805, 806, 812, 811), (807, 808, 814, 813), (808, 809, 815, 814), (809, 810, 816, 815), (810, 811, 817, 816), (811, 812, 818, 817), (813, 814, 771, 765), (814, 815, 777, 771), (815, 816, 783, 777), (816, 817, 789, 783), (817, 818, 760, 789), (819, 822, 828, 827), (822, 823, 829, 828), (823, 824, 830, 829), (824, 825, 831, 830), (825, 826, 832, 831), (827, 828, 834, 833), (828, 829, 835, 834), (829, 830, 836, 835), (830, 831, 837, 836), (831, 832, 838, 837), (833, 834, 840, 839), (834, 835, 841, 840), (835, 836, 842, 841), (836, 837, 843, 842), (837, 838, 844, 843), (839, 840, 846, 845), (840, 841, 847, 846), (841, 842, 848, 847), (842, 843, 849, 848), (843, 844, 850, 849), (845, 846, 891, 885), (846, 847, 897, 891), (847, 848, 903, 897), (848, 849, 909, 903), (849, 850, 851, 909), (820, 852, 858, 857), (852, 853, 859, 858), (853, 854, 860, 859), (854, 855, 861, 860), (855, 856, 862, 861), (857, 858, 864, 863), (858, 859, 865, 864), (859, 860, 866, 865), (860, 861, 867, 866), (861, 862, 868, 867), (863, 864, 870, 869), (864, 865, 871, 870), (865, 866, 872, 871), (866, 867, 873, 872), (867, 868, 874, 873), (869, 870, 876, 875), (870, 871, 877, 876), (871, 872, 878, 877), (872, 873, 879, 878), (873, 874, 880, 879), (875, 876, 832, 826), (876, 877, 838, 832), (877, 878, 844, 838), (878, 879, 850, 844), (879, 880, 851, 850), (821, 881, 887, 886), (881, 882, 888, 887), (882, 883, 889, 888), (883, 884, 890, 889), (884, 885, 891, 890), (886, 887, 893, 892), (887, 888, 894, 893), (888, 889, 895, 894), (889, 890, 896, 895), (890, 891, 897, 896), (892, 893, 899, 898), (893, 894, 900, 899), (894, 895, 901, 900), (895, 896, 902, 901), (896, 897, 903, 902), (898, 899, 905, 904), (899, 900, 906, 905), (900, 901, 907, 906), (901, 902, 908, 907), (902, 903, 909, 908), (904, 905, 862, 856), (905, 906, 868, 862), (906, 907, 874, 868), (907, 908, 880, 874), (908, 909, 851, 880), (910, 913, 919, 918), (913, 914, 920, 919), (914, 915, 921, 920), (915, 916, 922, 921), (916, 917, 923, 922), (918, 919, 925, 924), (919, 920, 926, 925), (920, 921, 927, 926), (921, 922, 928, 927), (922, 923, 929, 928), (924, 925, 931, 930), (925, 926, 932, 931), (926, 927, 933, 932), (927, 928, 934, 933), (928, 929, 935, 934), (930, 931, 937, 936), (931, 932, 938, 937), (932, 933, 939, 938), (933, 934, 940, 939), (934, 935, 941, 940), (936, 937, 982, 976), (937, 938, 988, 982), (938, 939, 994, 988), (939, 940, 1000, 994), (940, 941, 942, 1000), (911, 943, 949, 948), (943, 944, 950, 949), (944, 945, 951, 950), (945, 946, 952, 951), (946, 947, 953, 952), (948, 949, 955, 954), (949, 950, 956, 955), (950, 951, 957, 956), (951, 952, 958, 957), (952, 953, 959, 958), (954, 955, 961, 960), (955, 956, 962, 961), (956, 957, 963, 962), (957, 958, 964, 963), (958, 959, 965, 964), (960, 961, 967, 966), (961, 962, 968, 967), (962, 963, 969, 968), (963, 964, 970, 969), (964, 965, 971, 970), (966, 967, 923, 917), (967, 968, 929, 923), (968, 969, 935, 929), (969, 970, 941, 935), (970, 971, 942, 941), (912, 972, 978, 977), (972, 973, 979, 978), (973, 974, 980, 979), (974, 975, 981, 980), (975, 976, 982, 981), (977, 978, 984, 983), (978, 979, 985, 984), (979, 980, 986, 985), (980, 981, 987, 986), (981, 982, 988, 987), (983, 984, 990, 989), (984, 985, 991, 990), (985, 986, 992, 991), (986, 987, 993, 992), (987, 988, 994, 993), (989, 990, 996, 995), (990, 991, 997, 996), (991, 992, 998, 997), (992, 993, 999, 998), (993, 994, 1000, 999), (995, 996, 953, 947), (996, 997, 959, 953), (997, 998, 965, 959), (998, 999, 971, 965), (999, 1000, 942, 971), (1001, 1004, 1010, 1009), (1004, 1005, 1011, 1010), (1005, 1006, 1012, 1011), (1006, 1007, 1013, 1012), (1007, 1008, 1014, 1013), (1009, 1010, 1016, 1015), (1010, 1011, 1017, 1016), (1011, 1012, 1018, 1017), (1012, 1013, 1019, 1018), (1013, 1014, 1020, 1019), (1015, 1016, 1022, 1021), (1016, 1017, 1023, 1022), (1017, 1018, 1024, 1023), (1018, 1019, 1025, 1024), (1019, 1020, 1026, 1025), (1021, 1022, 1028, 1027), (1022, 1023, 1029, 1028), (1023, 1024, 1030, 1029), (1024, 1025, 1031, 1030), (1025, 1026, 1032, 1031), (1027, 1028, 1073, 1067), (1028, 1029, 1079, 1073), (1029, 1030, 1085, 1079), (1030, 1031, 1091, 1085), (1031, 1032, 1033, 1091), (1002, 1034, 1040, 1039), (1034, 1035, 1041, 1040), (1035, 1036, 1042, 1041), (1036, 1037, 1043, 1042), (1037, 1038, 1044, 1043), (1039, 1040, 1046, 1045), (1040, 1041, 1047, 1046), (1041, 1042, 1048, 1047), (1042, 1043, 1049, 1048), (1043, 1044, 1050, 1049), (1045, 1046, 1052, 1051), (1046, 1047, 1053, 1052), (1047, 1048, 1054, 1053), (1048, 1049, 1055, 1054), (1049, 1050, 1056, 1055), (1051, 1052, 1058, 1057), (1052, 1053, 1059, 1058), (1053, 1054, 1060, 1059), (1054, 1055, 1061, 1060), (1055, 1056, 1062, 1061), (1057, 1058, 1014, 1008), (1058, 1059, 1020, 1014), (1059, 1060, 1026, 1020), (1060, 1061, 1032, 1026), (1061, 1062, 1033, 1032), (1003, 1063, 1069, 1068), (1063, 1064, 1070, 1069), (1064, 1065, 1071, 1070), (1065, 1066, 1072, 1071), (1066, 1067, 1073, 1072), (1068, 1069, 1075, 1074), (1069, 1070, 1076, 1075), (1070, 1071, 1077, 1076), (1071, 1072, 1078, 1077), (1072, 1073, 1079, 1078), (1074, 1075, 1081, 1080), (1075, 1076, 1082, 1081), (1076, 1077, 1083, 1082), (1077, 1078, 1084, 1083), (1078, 1079, 1085, 1084), (1080, 1081, 1087, 1086), (1081, 1082, 1088, 1087), (1082, 1083, 1089, 1088), (1083, 1084, 1090, 1089), (1084, 1085, 1091, 1090), (1086, 1087, 1044, 1038), (1087, 1088, 1050, 1044), (1088, 1089, 1056, 1050), (1089, 1090, 1062, 1056), (1090, 1091, 1033, 1062), (1092, 1095, 1101, 1100), (1095, 1096, 1102, 1101), (1096, 1097, 1103, 1102), (1097, 1098, 1104, 1103), (1098, 1099, 1105, 1104), (1100, 1101, 1107, 1106), (1101, 1102, 1108, 1107), (1102, 1103, 1109, 1108), (1103, 1104, 1110, 1109), (1104, 1105, 1111, 1110), (1106, 1107, 1113, 1112), (1107, 1108, 1114, 1113), (1108, 1109, 1115, 1114), (1109, 1110, 1116, 1115), (1110, 1111, 1117, 1116), (1112, 1113, 1119, 1118), (1113, 1114, 1120, 1119), (1114, 1115, 1121, 1120), (1115, 1116, 1122, 1121), (1116, 1117, 1123, 1122), (1118, 1119, 1164, 1158), (1119, 1120, 1170, 1164), (1120, 1121, 1176, 1170), (1121, 1122, 1182, 1176), (1122, 1123, 1124, 1182), (1093, 1125, 1131, 1130), (1125, 1126, 1132, 1131), (1126, 1127, 1133, 1132), (1127, 1128, 1134, 1133), (1128, 1129, 1135, 1134), (1130, 1131, 1137, 1136), (1131, 1132, 1138, 1137), (1132, 1133, 1139, 1138), (1133, 1134, 1140, 1139), (1134, 1135, 1141, 1140), (1136, 1137, 1143, 1142), (1137, 1138, 1144, 1143), (1138, 1139, 1145, 1144), (1139, 1140, 1146, 1145), (1140, 1141, 1147, 1146), (1142, 1143, 1149, 1148), (1143, 1144, 1150, 1149), (1144, 1145, 1151, 1150), (1145, 1146, 1152, 1151), (1146, 1147, 1153, 1152), (1148, 1149, 1105, 1099), (1149, 1150, 1111, 1105), (1150, 1151, 1117, 1111), (1151, 1152, 1123, 1117), (1152, 1153, 1124, 1123), (1094, 1154, 1160, 1159), (1154, 1155, 1161, 1160), (1155, 1156, 1162, 1161), (1156, 1157, 1163, 1162), (1157, 1158, 1164, 1163), (1159, 1160, 1166, 1165), (1160, 1161, 1167, 1166), (1161, 1162, 1168, 1167), (1162, 1163, 1169, 1168), (1163, 1164, 1170, 1169), (1165, 1166, 1172, 1171), (1166, 1167, 1173, 1172), (1167, 1168, 1174, 1173), (1168, 1169, 1175, 1174), (1169, 1170, 1176, 1175), (1171, 1172, 1178, 1177), (1172, 1173, 1179, 1178), (1173, 1174, 1180, 1179), (1174, 1175, 1181, 1180), (1175, 1176, 1182, 1181), (1177, 1178, 1135, 1129), (1178, 1179, 1141, 1135), (1179, 1180, 1147, 1141), (1180, 1181, 1153, 1147), (1181, 1182, 1124, 1153), (1183, 1186, 1192, 1191), (1186, 1187, 1193, 1192), (1187, 1188, 1194, 1193), (1188, 1189, 1195, 1194), (1189, 1190, 1196, 1195), (1191, 1192, 1198, 1197), (1192, 1193, 1199, 1198), (1193, 1194, 1200, 1199), (1194, 1195, 1201, 1200), (1195, 1196, 1202, 1201), (1197, 1198, 1204, 1203), (1198, 1199, 1205, 1204), (1199, 1200, 1206, 1205), (1200, 1201, 1207, 1206), (1201, 1202, 1208, 1207), (1203, 1204, 1210, 1209), (1204, 1205, 1211, 1210), (1205, 1206, 1212, 1211), (1206, 1207, 1213, 1212), (1207, 1208, 1214, 1213), (1209, 1210, 1255, 1249), (1210, 1211, 1261, 1255), (1211, 1212, 1267, 1261), (1212, 1213, 1273, 1267), (1213, 1214, 1215, 1273), (1184, 1216, 1222, 1221), (1216, 1217, 1223, 1222), (1217, 1218, 1224, 1223), (1218, 1219, 1225, 1224), (1219, 1220, 1226, 1225), (1221, 1222, 1228, 1227), (1222, 1223, 1229, 1228), (1223, 1224, 1230, 1229), (1224, 1225, 1231, 1230), (1225, 1226, 1232, 1231), (1227, 1228, 1234, 1233), (1228, 1229, 1235, 1234), (1229, 1230, 1236, 1235), (1230, 1231, 1237, 1236), (1231, 1232, 1238, 1237), (1233, 1234, 1240, 1239), (1234, 1235, 1241, 1240), (1235, 1236, 1242, 1241), (1236, 1237, 1243, 1242), (1237, 1238, 1244, 1243), (1239, 1240, 1196, 1190), (1240, 1241, 1202, 1196), (1241, 1242, 1208, 1202), (1242, 1243, 1214, 1208), (1243, 1244, 1215, 1214), (1185, 1245, 1251, 1250), (1245, 1246, 1252, 1251), (1246, 1247, 1253, 1252), (1247, 1248, 1254, 1253), (1248, 1249, 1255, 1254), (1250, 1251, 1257, 1256), (1251, 1252, 1258, 1257), (1252, 1253, 1259, 1258), (1253, 1254, 1260, 1259), (1254, 1255, 1261, 1260), (1256, 1257, 1263, 1262), (1257, 1258, 1264, 1263), (1258, 1259, 1265, 1264), (1259, 1260, 1266, 1265), (1260, 1261, 1267, 1266), (1262, 1263, 1269, 1268), (1263, 1264, 1270, 1269), (1264, 1265, 1271, 1270), (1265, 1266, 1272, 1271), (1266, 1267, 1273, 1272), (1268, 1269, 1226, 1220), (1269, 1270, 1232, 1226), (1270, 1271, 1238, 1232), (1271, 1272, 1244, 1238), (1272, 1273, 1215, 1244), (1274, 1277, 1283, 1282), (1277, 1278, 1284, 1283), (1278, 1279, 1285, 1284), (1279, 1280, 1286, 1285), (1280, 1281, 1287, 1286), (1282, 1283, 1289, 1288), (1283, 1284, 1290, 1289), (1284, 1285, 1291, 1290), (1285, 1286, 1292, 1291), (1286, 1287, 1293, 1292), (1288, 1289, 1295, 1294), (1289, 1290, 1296, 1295), (1290, 1291, 1297, 1296), (1291, 1292, 1298, 1297), (1292, 1293, 1299, 1298), (1294, 1295, 1301, 1300), (1295, 1296, 1302, 1301), (1296, 1297, 1303, 1302), (1297, 1298, 1304, 1303), (1298, 1299, 1305, 1304), (1300, 1301, 1346, 1340), (1301, 1302, 1352, 1346), (1302, 1303, 1358, 1352), (1303, 1304, 1364, 1358), (1304, 1305, 1306, 1364), (1275, 1307, 1313, 1312), (1307, 1308, 1314, 1313), (1308, 1309, 1315, 1314), (1309, 1310, 1316, 1315), (1310, 1311, 1317, 1316), (1312, 1313, 1319, 1318), (1313, 1314, 1320, 1319), (1314, 1315, 1321, 1320), (1315, 1316, 1322, 1321), (1316, 1317, 1323, 1322), (1318, 1319, 1325, 1324), (1319, 1320, 1326, 1325), (1320, 1321, 1327, 1326), (1321, 1322, 1328, 1327), (1322, 1323, 1329, 1328), (1324, 1325, 1331, 1330), (1325, 1326, 1332, 1331), (1326, 1327, 1333, 1332), (1327, 1328, 1334, 1333), (1328, 1329, 1335, 1334), (1330, 1331, 1287, 1281), (1331, 1332, 1293, 1287), (1332, 1333, 1299, 1293), (1333, 1334, 1305, 1299), (1334, 1335, 1306, 1305), (1276, 1336, 1342, 1341), (1336, 1337, 1343, 1342), (1337, 1338, 1344, 1343), (1338, 1339, 1345, 1344), (1339, 1340, 1346, 1345), (1341, 1342, 1348, 1347), (1342, 1343, 1349, 1348), (1343, 1344, 1350, 1349), (1344, 1345, 1351, 1350), (1345, 1346, 1352, 1351), (1347, 1348, 1354, 1353), (1348, 1349, 1355, 1354), (1349, 1350, 1356, 1355), (1350, 1351, 1357, 1356), (1351, 1352, 1358, 1357), (1353, 1354, 1360, 1359), (1354, 1355, 1361, 1360), (1355, 1356, 1362, 1361), (1356, 1357, 1363, 1362), (1357, 1358, 1364, 1363), (1359, 1360, 1317, 1311), (1360, 1361, 1323, 1317), (1361, 1362, 1329, 1323), (1362, 1363, 1335, 1329), (1363, 1364, 1306, 1335), (1365, 1368, 1374, 1373), (1368, 1369, 1375, 1374), (1369, 1370, 1376, 1375), (1370, 1371, 1377, 1376), (1371, 1372, 1378, 1377), (1373, 1374, 1380, 1379), (1374, 1375, 1381, 1380), (1375, 1376, 1382, 1381), (1376, 1377, 1383, 1382), (1377, 1378, 1384, 1383), (1379, 1380, 1386, 1385), (1380, 1381, 1387, 1386), (1381, 1382, 1388, 1387), (1382, 1383, 1389, 1388), (1383, 1384, 1390, 1389), (1385, 1386, 1392, 1391), (1386, 1387, 1393, 1392), (1387, 1388, 1394, 1393), (1388, 1389, 1395, 1394), (1389, 1390, 1396, 1395), (1391, 1392, 1437, 1431), (1392, 1393, 1443, 1437), (1393, 1394, 1449, 1443), (1394, 1395, 1455, 1449), (1395, 1396, 1397, 1455), (1366, 1398, 1404, 1403), (1398, 1399, 1405, 1404), (1399, 1400, 1406, 1405), (1400, 1401, 1407, 1406), (1401, 1402, 1408, 1407), (1403, 1404, 1410, 1409), (1404, 1405, 1411, 1410), (1405, 1406, 1412, 1411), (1406, 1407, 1413, 1412), (1407, 1408, 1414, 1413), (1409, 1410, 1416, 1415), (1410, 1411, 1417, 1416), (1411, 1412, 1418, 1417), (1412, 1413, 1419, 1418), (1413, 1414, 1420, 1419), (1415, 1416, 1422, 1421), (1416, 1417, 1423, 1422), (1417, 1418, 1424, 1423), (1418, 1419, 1425, 1424), (1419, 1420, 1426, 1425), (1421, 1422, 1378, 1372), (1422, 1423, 1384, 1378), (1423, 1424, 1390, 1384), (1424, 1425, 1396, 1390), (1425, 1426, 1397, 1396), (1367, 1427, 1433, 1432), (1427, 1428, 1434, 1433), (1428, 1429, 1435, 1434), (1429, 1430, 1436, 1435), (1430, 1431, 1437, 1436), (1432, 1433, 1439, 1438), (1433, 1434, 1440, 1439), (1434, 1435, 1441, 1440), (1435, 1436, 1442, 1441), (1436, 1437, 1443, 1442), (1438, 1439, 1445, 1444), (1439, 1440, 1446, 1445), (1440, 1441, 1447, 1446), (1441, 1442, 1448, 1447), (1442, 1443, 1449, 1448), (1444, 1445, 1451, 1450), (1445, 1446, 1452, 1451), (1446, 1447, 1453, 1452), (1447, 1448, 1454, 1453), (1448, 1449, 1455, 1454), (1450, 1451, 1408, 1402), (1451, 1452, 1414, 1408), (1452, 1453, 1420, 1414), (1453, 1454, 1426, 1420), (1454, 1455, 1397, 1426), (1456, 1459, 1465, 1464), (1459, 1460, 1466, 1465), (1460, 1461, 1467, 1466), (1461, 1462, 1468, 1467), (1462, 1463, 1469, 1468), (1464, 1465, 1471, 1470), (1465, 1466, 1472, 1471), (1466, 1467, 1473, 1472), (1467, 1468, 1474, 1473), (1468, 1469, 1475, 1474), (1470, 1471, 1477, 1476), (1471, 1472, 1478, 1477), (1472, 1473, 1479, 1478), (1473, 1474, 1480, 1479), (1474, 1475, 1481, 1480), (1476, 1477, 1483, 1482), (1477, 1478, 1484, 1483), (1478, 1479, 1485, 1484), (1479, 1480, 1486, 1485), (1480, 1481, 1487, 1486), (1482, 1483, 1528, 1522), (1483, 1484, 1534, 1528), (1484, 1485, 1540, 1534), (1485, 1486, 1546, 1540), (1486, 1487, 1488, 1546), (1457, 1489, 1495, 1494), (1489, 1490, 1496, 1495), (1490, 1491, 1497, 1496), (1491, 1492, 1498, 1497), (1492, 1493, 1499, 1498), (1494, 1495, 1501, 1500), (1495, 1496, 1502, 1501), (1496, 1497, 1503, 1502), (1497, 1498, 1504, 1503), (1498, 1499, 1505, 1504), (1500, 1501, 1507, 1506), (1501, 1502, 1508, 1507), (1502, 1503, 1509, 1508), (1503, 1504, 1510, 1509), (1504, 1505, 1511, 1510), (1506, 1507, 1513, 1512), (1507, 1508, 1514, 1513), (1508, 1509, 1515, 1514), (1509, 1510, 1516, 1515), (1510, 1511, 1517, 1516), (1512, 1513, 1469, 1463), (1513, 1514, 1475, 1469), (1514, 1515, 1481, 1475), (1515, 1516, 1487, 1481), (1516, 1517, 1488, 1487), (1458, 1518, 1524, 1523), (1518, 1519, 1525, 1524), (1519, 1520, 1526, 1525), (1520, 1521, 1527, 1526), (1521, 1522, 1528, 1527), (1523, 1524, 1530, 1529), (1524, 1525, 1531, 1530), (1525, 1526, 1532, 1531), (1526, 1527, 1533, 1532), (1527, 1528, 1534, 1533), (1529, 1530, 1536, 1535), (1530, 1531, 1537, 1536), (1531, 1532, 1538, 1537), (1532, 1533, 1539, 1538), (1533, 1534, 1540, 1539), (1535, 1536, 1542, 1541), (1536, 1537, 1543, 1542), (1537, 1538, 1544, 1543), (1538, 1539, 1545, 1544), (1539, 1540, 1546, 1545), (1541, 1542, 1499, 1493), (1542, 1543, 1505, 1499), (1543, 1544, 1511, 1505), (1544, 1545, 1517, 1511), (1545, 1546, 1488, 1517), (1547, 1550, 1556, 1555), (1550, 1551, 1557, 1556), (1551, 1552, 1558, 1557), (1552, 1553, 1559, 1558), (1553, 1554, 1560, 1559), (1555, 1556, 1562, 1561), (1556, 1557, 1563, 1562), (1557, 1558, 1564, 1563), (1558, 1559, 1565, 1564), (1559, 1560, 1566, 1565), (1561, 1562, 1568, 1567), (1562, 1563, 1569, 1568), (1563, 1564, 1570, 1569), (1564, 1565, 1571, 1570), (1565, 1566, 1572, 1571), (1567, 1568, 1574, 1573), (1568, 1569, 1575, 1574), (1569, 1570, 1576, 1575), (1570, 1571, 1577, 1576), (1571, 1572, 1578, 1577), (1573, 1574, 1619, 1613), (1574, 1575, 1625, 1619), (1575, 1576, 1631, 1625), (1576, 1577, 1637, 1631), (1577, 1578, 1579, 1637), (1548, 1580, 1586, 1585), (1580, 1581, 1587, 1586), (1581, 1582, 1588, 1587), (1582, 1583, 1589, 1588), (1583, 1584, 1590, 1589), (1585, 1586, 1592, 1591), (1586, 1587, 1593, 1592), (1587, 1588, 1594, 1593), (1588, 1589, 1595, 1594), (1589, 1590, 1596, 1595), (1591, 1592, 1598, 1597), (1592, 1593, 1599, 1598), (1593, 1594, 1600, 1599), (1594, 1595, 1601, 1600), (1595, 1596, 1602, 1601), (1597, 1598, 1604, 1603), (1598, 1599, 1605, 1604), (1599, 1600, 1606, 1605), (1600, 1601, 1607, 1606), (1601, 1602, 1608, 1607), (1603, 1604, 1560, 1554), (1604, 1605, 1566, 1560), (1605, 1606, 1572, 1566), (1606, 1607, 1578, 1572), (1607, 1608, 1579, 1578), (1549, 1609, 1615, 1614), (1609, 1610, 1616, 1615), (1610, 1611, 1617, 1616), (1611, 1612, 1618, 1617), (1612, 1613, 1619, 1618), (1614, 1615, 1621, 1620), (1615, 1616, 1622, 1621), (1616, 1617, 1623, 1622), (1617, 1618, 1624, 1623), (1618, 1619, 1625, 1624), (1620, 1621, 1627, 1626), (1621, 1622, 1628, 1627), (1622, 1623, 1629, 1628), (1623, 1624, 1630, 1629), (1624, 1625, 1631, 1630), (1626, 1627, 1633, 1632), (1627, 1628, 1634, 1633), (1628, 1629, 1635, 1634), (1629, 1630, 1636, 1635), (1630, 1631, 1637, 1636), (1632, 1633, 1590, 1584), (1633, 1634, 1596, 1590), (1634, 1635, 1602, 1596), (1635, 1636, 1608, 1602), (1636, 1637, 1579, 1608), (1638, 1641, 1647, 1646), (1641, 1642, 1648, 1647), (1642, 1643, 1649, 1648), (1643, 1644, 1650, 1649), (1644, 1645, 1651, 1650), (1646, 1647, 1653, 1652), (1647, 1648, 1654, 1653), (1648, 1649, 1655, 1654), (1649, 1650, 1656, 1655), (1650, 1651, 1657, 1656), (1652, 1653, 1659, 1658), (1653, 1654, 1660, 1659), (1654, 1655, 1661, 1660), (1655, 1656, 1662, 1661), (1656, 1657, 1663, 1662), (1658, 1659, 1665, 1664), (1659, 1660, 1666, 1665), (1660, 1661, 1667, 1666), (1661, 1662, 1668, 1667), (1662, 1663, 1669, 1668), (1664, 1665, 1710, 1704), (1665, 1666, 1716, 1710), (1666, 1667, 1722, 1716), (1667, 1668, 1728, 1722), (1668, 1669, 1670, 1728), (1639, 1671, 1677, 1676), (1671, 1672, 1678, 1677), (1672, 1673, 1679, 1678), (1673, 1674, 1680, 1679), (1674, 1675, 1681, 1680), (1676, 1677, 1683, 1682), (1677, 1678, 1684, 1683), (1678, 1679, 1685, 1684), (1679, 1680, 1686, 1685), (1680, 1681, 1687, 1686), (1682, 1683, 1689, 1688), (1683, 1684, 1690, 1689), (1684, 1685, 1691, 1690), (1685, 1686, 1692, 1691), (1686, 1687, 1693, 1692), (1688, 1689, 1695, 1694), (1689, 1690, 1696, 1695), (1690, 1691, 1697, 1696), (1691, 1692, 1698, 1697), (1692, 1693, 1699, 1698), (1694, 1695, 1651, 1645), (1695, 1696, 1657, 1651), (1696, 1697, 1663, 1657), (1697, 1698, 1669, 1663), (1698, 1699, 1670, 1669), (1640, 1700, 1706, 1705), (1700, 1701, 1707, 1706), (1701, 1702, 1708, 1707), (1702, 1703, 1709, 1708), (1703, 1704, 1710, 1709), (1705, 1706, 1712, 1711), (1706, 1707, 1713, 1712), (1707, 1708, 1714, 1713), (1708, 1709, 1715, 1714), (1709, 1710, 1716, 1715), (1711, 1712, 1718, 1717), (1712, 1713, 1719, 1718), (1713, 1714, 1720, 1719), (1714, 1715, 1721, 1720), (1715, 1716, 1722, 1721), (1717, 1718, 1724, 1723), (1718, 1719, 1725, 1724), (1719, 1720, 1726, 1725), (1720, 1721, 1727, 1726), (1721, 1722, 1728, 1727), (1723, 1724, 1681, 1675), (1724, 1725, 1687, 1681), (1725, 1726, 1693, 1687), (1726, 1727, 1699, 1693), (1727, 1728, 1670, 1699), (1729, 1732, 1738, 1737), (1732, 1733, 1739, 1738), (1733, 1734, 1740, 1739), (1734, 1735, 1741, 1740), (1735, 1736, 1742, 1741), (1737, 1738, 1744, 1743), (1738, 1739, 1745, 1744), (1739, 1740, 1746, 1745), (1740, 1741, 1747, 1746), (1741, 1742, 1748, 1747), (1743, 1744, 1750, 1749), (1744, 1745, 1751, 1750), (1745, 1746, 1752, 1751), (1746, 1747, 1753, 1752), (1747, 1748, 1754, 1753), (1749, 1750, 1756, 1755), (1750, 1751, 1757, 1756), (1751, 1752, 1758, 1757), (1752, 1753, 1759, 1758), (1753, 1754, 1760, 1759), (1755, 1756, 1801, 1795), (1756, 1757, 1807, 1801), (1757, 1758, 1813, 1807), (1758, 1759, 1819, 1813), (1759, 1760, 1761, 1819), (1730, 1762, 1768, 1767), (1762, 1763, 1769, 1768), (1763, 1764, 1770, 1769), (1764, 1765, 1771, 1770), (1765, 1766, 1772, 1771), (1767, 1768, 1774, 1773), (1768, 1769, 1775, 1774), (1769, 1770, 1776, 1775), (1770, 1771, 1777, 1776), (1771, 1772, 1778, 1777), (1773, 1774, 1780, 1779), (1774, 1775, 1781, 1780), (1775, 1776, 1782, 1781), (1776, 1777, 1783, 1782), (1777, 1778, 1784, 1783), (1779, 1780, 1786, 1785), (1780, 1781, 1787, 1786), (1781, 1782, 1788, 1787), (1782, 1783, 1789, 1788), (1783, 1784, 1790, 1789), (1785, 1786, 1742, 1736), (1786, 1787, 1748, 1742), (1787, 1788, 1754, 1748), (1788, 1789, 1760, 1754), (1789, 1790, 1761, 1760), (1731, 1791, 1797, 1796), (1791, 1792, 1798, 1797), (1792, 1793, 1799, 1798), (1793, 1794, 1800, 1799), (1794, 1795, 1801, 1800), (1796, 1797, 1803, 1802), (1797, 1798, 1804, 1803), (1798, 1799, 1805, 1804), (1799, 1800, 1806, 1805), (1800, 1801, 1807, 1806), (1802, 1803, 1809, 1808), (1803, 1804, 1810, 1809), (1804, 1805, 1811, 1810), (1805, 1806, 1812, 1811), (1806, 1807, 1813, 1812), (1808, 1809, 1815, 1814), (1809, 1810, 1816, 1815), (1810, 1811, 1817, 1816), (1811, 1812, 1818, 1817), (1812, 1813, 1819, 1818), (1814, 1815, 1772, 1766), (1815, 1816, 1778, 1772), (1816, 1817, 1784, 1778), (1817, 1818, 1790, 1784), (1818, 1819, 1761, 1790), (2, 1457, 1494, 62), (62, 1494, 1500, 63), (63, 1500, 1506, 64), (64, 1506, 1512, 65), (65, 1512, 1463, 66), (66, 1463, 1462, 26), (26, 1462, 1461, 20), (20, 1461, 1460, 14), (14, 1460, 1459, 8), (8, 1459, 1456, 0), (1, 728, 736, 33), (33, 736, 742, 34), (34, 742, 748, 35), (35, 748, 754, 36), (36, 754, 794, 37), (37, 794, 793, 85), (85, 793, 792, 79), (79, 792, 791, 73), (73, 791, 790, 67), (67, 790, 730, 2), (364, 1458, 1523, 367), (367, 1523, 1529, 368), (368, 1529, 1535, 369), (369, 1535, 1541, 370), (370, 1541, 1493, 371), (371, 1493, 1492, 420), (420, 1492, 1491, 414), (414, 1491, 1490, 408), (408, 1490, 1489, 402), (402, 1489, 1457, 365), (729, 819, 827, 761), (761, 827, 833, 762), (762, 833, 839, 763), (763, 839, 845, 764), (764, 845, 885, 765), (765, 885, 884, 813), (813, 884, 883, 807), (807, 883, 882, 801), (801, 882, 881, 795), (795, 881, 821, 730), (365, 821, 886, 397), (397, 886, 892, 398), (398, 892, 898, 399), (399, 898, 904, 400), (400, 904, 856, 401), (401, 856, 855, 449), (449, 855, 854, 443), (443, 854, 853, 437), (437, 853, 852, 431), (431, 852, 820, 366), (0, 1092, 1100, 3), (3, 1100, 1106, 4), (4, 1106, 1112, 5), (5, 1112, 1118, 6), (6, 1118, 1158, 7), (7, 1158, 1157, 56), (56, 1157, 1156, 50), (50, 1156, 1155, 44), (44, 1155, 1154, 38), (38, 1154, 1094, 1), (91, 729, 766, 94), (94, 766, 772, 95), (95, 772, 778, 96), (96, 778, 784, 97), (97, 784, 735, 98), (98, 735, 734, 147), (147, 734, 733, 141), (141, 733, 732, 135), (135, 732, 731, 129), (129, 731, 728, 92), (1093, 1183, 1191, 1125), (1125, 1191, 1197, 1126), (1126, 1197, 1203, 1127), (1127, 1203, 1209, 1128), (1128, 1209, 1249, 1129), (1129, 1249, 1248, 1177), (1177, 1248, 1247, 1171), (1171, 1247, 1246, 1165), (1165, 1246, 1245, 1159), (1159, 1245, 1185, 1094), (92, 1185, 1250, 124), (124, 1250, 1256, 125), (125, 1256, 1262, 126), (126, 1262, 1268, 127), (127, 1268, 1220, 128), (128, 1220, 1219, 176), (176, 1219, 1218, 170), (170, 1218, 1217, 164), (164, 1217, 1216, 158), (158, 1216, 1184, 93), (182, 1093, 1130, 185), (185, 1130, 1136, 186), (186, 1136, 1142, 187), (187, 1142, 1148, 188), (188, 1148, 1099, 189), (189, 1099, 1098, 238), (238, 1098, 1097, 232), (232, 1097, 1096, 226), (226, 1096, 1095, 220), (220, 1095, 1092, 183), (1458, 1547, 1555, 1518), (1518, 1555, 1561, 1519), (1519, 1561, 1567, 1520), (1520, 1567, 1573, 1521), (1521, 1573, 1613, 1522), (1522, 1613, 1612, 1482), (1482, 1612, 1611, 1476), (1476, 1611, 1610, 1470), (1470, 1610, 1609, 1464), (1464, 1609, 1549, 1456), (183, 1549, 1614, 215), (215, 1614, 1620, 216), (216, 1620, 1626, 217), (217, 1626, 1632, 218), (218, 1632, 1584, 219), (219, 1584, 1583, 267), (267, 1583, 1582, 261), (261, 1582, 1581, 255), (255, 1581, 1580, 249), (249, 1580, 1548, 184), (455, 820, 857, 458), (458, 857, 863, 459), (459, 863, 869, 460), (460, 869, 875, 461), (461, 875, 826, 462), (462, 826, 825, 511), (511, 825, 824, 505), (505, 824, 823, 499), (499, 823, 822, 493), (493, 822, 819, 456), (93, 1638, 1646, 153), (153, 1646, 1652, 154), (154, 1652, 1658, 155), (155, 1658, 1664, 156), (156, 1664, 1704, 157), (157, 1704, 1703, 117), (117, 1703, 1702, 111), (111, 1702, 1701, 105), (105, 1701, 1700, 99), (99, 1700, 1640, 91), (456, 1640, 1705, 488), (488, 1705, 1711, 489), (489, 1711, 1717, 490), (490, 1717, 1723, 491), (491, 1723, 1675, 492), (492, 1675, 1674, 540), (540, 1674, 1673, 534), (534, 1673, 1672, 528), (528, 1672, 1671, 522), (522, 1671, 1639, 457), (273, 1184, 1221, 276), (276, 1221, 1227, 277), (277, 1227, 1233, 278), (278, 1233, 1239, 279), (279, 1239, 1190, 280), (280, 1190, 1189, 329), (329, 1189, 1188, 323), (323, 1188, 1187, 317), (317, 1187, 1186, 311), (311, 1186, 1183, 274), (184, 910, 918, 244), (244, 918, 924, 245), (245, 924, 930, 246), (246, 930, 936, 247), (247, 936, 976, 248), (248, 976, 975, 208), (208, 975, 974, 202), (202, 974, 973, 196), (196, 973, 972, 190), (190, 972, 912, 182), (274, 912, 977, 306), (306, 977, 983, 307), (307, 983, 989, 308), (308, 989, 995, 309), (309, 995, 947, 310), (310, 947, 946, 358), (358, 946, 945, 352), (352, 945, 944, 346), (346, 944, 943, 340), (340, 943, 911, 275), (546, 1548, 1585, 549), (549, 1585, 1591, 550), (550, 1591, 1597, 551), (551, 1597, 1603, 552), (552, 1603, 1554, 553), (553, 1554, 1553, 602), (602, 1553, 1552, 596), (596, 1552, 1551, 590), (590, 1551, 1550, 584), (584, 1550, 1547, 547), (366, 1274, 1282, 426), (426, 1282, 1288, 427), (427, 1288, 1294, 428), (428, 1294, 1300, 429), (429, 1300, 1340, 430), (430, 1340, 1339, 390), (390, 1339, 1338, 384), (384, 1338, 1337, 378), (378, 1337, 1336, 372), (372, 1336, 1276, 364), (547, 1276, 1341, 579), (579, 1341, 1347, 580), (580, 1347, 1353, 581), (581, 1353, 1359, 582), (582, 1359, 1311, 583), (583, 1311, 1310, 631), (631, 1310, 1309, 625), (625, 1309, 1308, 619), (619, 1308, 1307, 613), (613, 1307, 1275, 548), (457, 1365, 1373, 517), (517, 1373, 1379, 518), (518, 1379, 1385, 519), (519, 1385, 1391, 520), (520, 1391, 1431, 521), (521, 1431, 1430, 481), (481, 1430, 1429, 475), (475, 1429, 1428, 469), (469, 1428, 1427, 463), (463, 1427, 1367, 455), (1274, 1367, 1432, 1277), (1277, 1432, 1438, 1278), (1278, 1438, 1444, 1279), (1279, 1444, 1450, 1280), (1280, 1450, 1402, 1281), (1281, 1402, 1401, 1330), (1330, 1401, 1400, 1324), (1324, 1400, 1399, 1318), (1318, 1399, 1398, 1312), (1312, 1398, 1366, 1275), (548, 1001, 1009, 608), (608, 1009, 1015, 609), (609, 1015, 1021, 610), (610, 1021, 1027, 611), (611, 1027, 1067, 612), (612, 1067, 1066, 572), (572, 1066, 1065, 566), (566, 1065, 1064, 560), (560, 1064, 1063, 554), (554, 1063, 1003, 546), (910, 1003, 1068, 913), (913, 1068, 1074, 914), (914, 1074, 1080, 915), (915, 1080, 1086, 916), (916, 1086, 1038, 917), (917, 1038, 1037, 966), (966, 1037, 1036, 960), (960, 1036, 1035, 954), (954, 1035, 1034, 948), (948, 1034, 1002, 911), (275, 1729, 1737, 335), (335, 1737, 1743, 336), (336, 1743, 1749, 337), (337, 1749, 1755, 338), (338, 1755, 1795, 339), (339, 1795, 1794, 299), (299, 1794, 1793, 293), (293, 1793, 1792, 287), (287, 1792, 1791, 281), (281, 1791, 1731, 273), (1638, 1731, 1796, 1641), (1641, 1796, 1802, 1642), (1642, 1802, 1808, 1643), (1643, 1808, 1814, 1644), (1644, 1814, 1766, 1645), (1645, 1766, 1765, 1694), (1694, 1765, 1764, 1688), (1688, 1764, 1763, 1682), (1682, 1763, 1762, 1676), (1676, 1762, 1730, 1639), (639, 1730, 1767, 699), (699, 1767, 1773, 700), (700, 1773, 1779, 701), (701, 1779, 1785, 702), (702, 1785, 1736, 703), (703, 1736, 1735, 663), (663, 1735, 1734, 657), (657, 1734, 1733, 651), (651, 1733, 1732, 645), (645, 1732, 1729, 637), (638, 1366, 1403, 670), (670, 1403, 1409, 671), (671, 1409, 1415, 672), (672, 1415, 1421, 673), (673, 1421, 1372, 674), (674, 1372, 1371, 722), (722, 1371, 1370, 716), (716, 1370, 1369, 710), (710, 1369, 1368, 704), (704, 1368, 1365, 639), (637, 1002, 1039, 640), (640, 1039, 1045, 641), (641, 1045, 1051, 642), (642, 1051, 1057, 643), (643, 1057, 1008, 644), (644, 1008, 1007, 693), (693, 1007, 1006, 687), (687, 1006, 1005, 681), (681, 1005, 1004, 675), (675, 1004, 1001, 638), (1456, 1549, 183, 1092, 0)])
me_solid_001.polygons.foreach_set('use_smooth', [True] * 1812)
me_solid_001.use_remesh_fix_poles = True
me_solid_001.use_remesh_preserve_attributes = False
me_solid_001.use_mirror_vertex_groups = False
me_solid_001.update()

# ---- objects
ob_solid = bpy.data.objects.new('Solid', me_solid)
ob_default = bpy.data.objects.new('Default', me_solid_001)

# ---- transforms, parenting, visibility, modifiers, constraints
ob_solid.location = (0.0, 0.0, 0.0)
ob_solid.lineart.crease_threshold = 0.0
_m = ob_solid.modifiers.new('Bevel', 'BEVEL')
_m.width = 0.03
_m.width_pct = 0.03
_m.segments = 10
_m.limit_method = 'NONE'
_m.profile = 0.06475
ob_default.location = (0.0, 0.0, 0.0)
ob_default.lineart.crease_threshold = 0.0

# ---- collection membership
col_collection.objects.link(ob_solid)
col_collection.objects.link(ob_default)

# ---- scene / render settings (as saved in the file)
scene.frame_start = 1; scene.frame_end = 250; scene.frame_set(1)
scene.render.engine = 'BLENDER_EEVEE_NEXT'
scene.cycles.use_denoising = False
scene.cycles.samples = 128
scene.cycles.sampling_pattern = 'TABULATED_SOBOL'
scene.cycles.use_adaptive_sampling = False
scene.cycles.use_light_tree = False
scene.view_settings.view_transform = 'Filmic'
bpy.context.view_layer.update()

# ---- added for rendering (the .blend has no active camera and no usable light): camera, sun
cam_auto = bpy.data.cameras.new('AutoCamera')
cam_auto.lens = 50.0
cam_auto.sensor_width = 36.0
cam_auto.clip_end = 1000.0
ob_auto_camera = bpy.data.objects.new('AutoCamera', cam_auto)
scene.collection.objects.link(ob_auto_camera)
ob_auto_camera.location = (2.94354, -3.53225, 2.35483)
ob_auto_camera.rotation_euler = (1.09748, -7.21219e-08, 0.694738)
scene.camera = ob_auto_camera
light_auto_sun = bpy.data.lights.new('AutoSun', 'SUN')
light_auto_sun.energy = 3.0
light_auto_sun.angle = 0.0523599
ob_auto_sun = bpy.data.objects.new('AutoSun', light_auto_sun)
scene.collection.objects.link(ob_auto_sun)
ob_auto_sun.rotation_euler = (0.872665, 0.174533, 0.523599)
bpy.context.view_layer.update()
